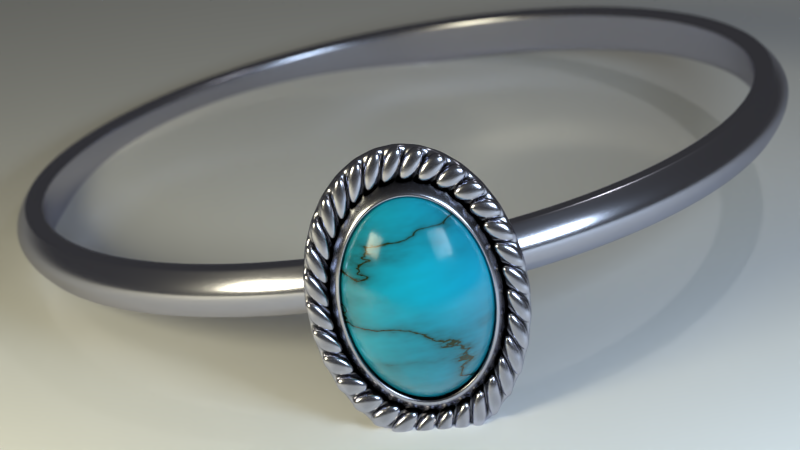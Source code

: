 # Source: ring.blend  (saved by Blender 2.76.0; exported with 4.5.12 LTS)
import bpy
from mathutils import Matrix  # noqa: F401  (used for matrix-valued properties, if any)

bpy.ops.wm.read_factory_settings(use_empty=True)
scene = bpy.context.scene
scene.name = 'Scene'

# ---- collections
col_collection_1 = bpy.data.collections.new('Collection 1'); scene.collection.children.link(col_collection_1)

# ---- materials (node trees are filled in below, after node groups)
mat_material_005 = bpy.data.materials.new('Material.005')
mat_material_005.alpha_threshold = 0.0
mat_material_005.roughness = 0.5
mat_material_004 = bpy.data.materials.new('Material.004')
mat_material_004.alpha_threshold = 0.0
mat_material_004.roughness = 0.5
mat_material_001 = bpy.data.materials.new('Material.001')
mat_material_001.alpha_threshold = 0.0
mat_material_001.roughness = 0.5
mat_band = bpy.data.materials.new('band')
mat_band.alpha_threshold = 0.0
mat_band.roughness = 0.5
mat_stone = bpy.data.materials.new('Stone')
mat_stone.alpha_threshold = 0.0
mat_stone.roughness = 0.5
mat_front = bpy.data.materials.new('front')
mat_front.alpha_threshold = 0.0
mat_front.roughness = 0.5

# ---- material node trees
mat_material_005.use_nodes = True; mat_material_005.node_tree.nodes.clear()
_N = mat_material_005.node_tree.nodes; _L = mat_material_005.node_tree.links
n0 = _N.new('ShaderNodeOutputMaterial'); n0.name = 'Material Output'; n0.location = (300, 300)
n1 = _N.new('ShaderNodeEmission'); n1.name = 'Emission'; n1.location = (10, 300)
n1.inputs[0].default_value = (0.5562, 0.6857, 0.8, 1.0)
n1.inputs[1].default_value = 15.0
_L.new(n1.outputs[0], n0.inputs[0])
n0.is_active_output = True
mat_material_004.use_nodes = True; mat_material_004.node_tree.nodes.clear()
_N = mat_material_004.node_tree.nodes; _L = mat_material_004.node_tree.links
n0 = _N.new('ShaderNodeOutputMaterial'); n0.name = 'Material Output'; n0.location = (300, 300)
n1 = _N.new('ShaderNodeEmission'); n1.name = 'Emission'; n1.location = (10, 300)
n1.inputs[0].default_value = (0.8, 0.7479, 0.4988, 1.0)
n1.inputs[1].default_value = 20.0
_L.new(n1.outputs[0], n0.inputs[0])
n0.is_active_output = True
mat_material_001.use_nodes = True; mat_material_001.node_tree.nodes.clear()
_N = mat_material_001.node_tree.nodes; _L = mat_material_001.node_tree.links
n0 = _N.new('ShaderNodeOutputMaterial'); n0.name = 'Material Output'; n0.location = (300, 300)
n1 = _N.new('ShaderNodeBsdfDiffuse'); n1.name = 'Diffuse BSDF'; n1.location = (10, 300)
_L.new(n1.outputs[0], n0.inputs[0])
n0.is_active_output = True
mat_band.use_nodes = True; mat_band.node_tree.nodes.clear()
_N = mat_band.node_tree.nodes; _L = mat_band.node_tree.links
n0 = _N.new('ShaderNodeOutputMaterial'); n0.name = 'Material Output'; n0.location = (300, 300)
n1 = _N.new('ShaderNodeBsdfAnisotropic'); n1.name = 'Glossy BSDF'; n1.location = (10, 300)
n1.distribution = 'GGX'
n1.inputs[0].default_value = (0.5457, 0.5457, 0.6376, 1.0)
n1.inputs[1].default_value = 0.2236
_L.new(n1.outputs[0], n0.inputs[0])
n0.is_active_output = True
mat_stone.use_nodes = True; mat_stone.node_tree.nodes.clear()
_N = mat_stone.node_tree.nodes; _L = mat_stone.node_tree.links
n0 = _N.new('ShaderNodeMixShader'); n0.name = 'Mix Shader.001'; n0.location = (643, 347)
n1 = _N.new('ShaderNodeBsdfAnisotropic'); n1.name = 'Glossy BSDF'; n1.location = (526, 185)
n1.distribution = 'GGX'
n1.inputs[1].default_value = 0.1414
n2 = _N.new('ShaderNodeBsdfDiffuse'); n2.name = 'Diffuse BSDF'; n2.location = (307, 153)
n2.inputs[0].default_value = (0.007499, 0.4969, 0.7605, 1.0)
n3 = _N.new('ShaderNodeBsdfDiffuse'); n3.name = 'Diffuse BSDF.001'; n3.location = (98, 168)
n3.inputs[0].default_value = (0.01521, 0.02956, 0.005182, 1.0)
n4 = _N.new('ShaderNodeTexNoise'); n4.name = 'Noise Texture'; n4.location = (-500, 329)
n4.inputs[2].default_value = 3.2
n4.inputs[3].default_value = 16.0
n5 = _N.new('ShaderNodeMath'); n5.name = 'Math.001'; n5.location = (-299, 422)
n5.operation = 'MULTIPLY'
n5.inputs[1].default_value = 5.0
n6 = _N.new('ShaderNodeMath'); n6.name = 'Math.002'; n6.location = (-88, 496)
n6.width = 151
n6.operation = 'SUBTRACT'
n6.inputs[1].default_value = 2.52
n7 = _N.new('ShaderNodeMath'); n7.name = 'Math.003'; n7.location = (203, 431)
n7.operation = 'MAXIMUM'
n8 = _N.new('ShaderNodeMath'); n8.name = 'Math'; n8.location = (-68, 296)
n8.operation = 'SUBTRACT'
n8.inputs[0].default_value = 2.5
n9 = _N.new('ShaderNodeMath'); n9.name = 'Math.004'; n9.location = (423, 412)
n9.operation = 'POWER'
n9.inputs[1].default_value = 0.3
n10 = _N.new('ShaderNodeLayerWeight'); n10.name = 'Layer Weight'; n10.location = (648, 508)
n10.inputs[0].default_value = 0.15
n11 = _N.new('ShaderNodeOutputMaterial'); n11.name = 'Material Output'; n11.location = (857, 147)
n12 = _N.new('ShaderNodeMixShader'); n12.name = 'Mix Shader'; n12.location = (878, 412)
_L.new(n12.outputs[0], n11.inputs[0])
_L.new(n1.outputs[0], n12.inputs[2])
_L.new(n10.outputs[1], n12.inputs[0])
_L.new(n0.outputs[0], n12.inputs[1])
_L.new(n2.outputs[0], n0.inputs[2])
_L.new(n3.outputs[0], n0.inputs[1])
_L.new(n4.outputs[1], n5.inputs[0])
_L.new(n5.outputs[0], n6.inputs[0])
_L.new(n5.outputs[0], n8.inputs[1])
_L.new(n6.outputs[0], n7.inputs[0])
_L.new(n7.outputs[0], n9.inputs[0])
_L.new(n8.outputs[0], n7.inputs[1])
_L.new(n9.outputs[0], n0.inputs[0])
n11.is_active_output = True
mat_front.use_nodes = True; mat_front.node_tree.nodes.clear()
_N = mat_front.node_tree.nodes; _L = mat_front.node_tree.links
n0 = _N.new('ShaderNodeOutputMaterial'); n0.name = 'Material Output'; n0.location = (558, 354)
n1 = _N.new('ShaderNodeBsdfAnisotropic'); n1.name = 'Glossy BSDF'; n1.location = (-49, 154)
n1.width = 183
n1.distribution = 'GGX'
n1.inputs[0].default_value = (0.5457, 0.5457, 0.6376, 1.0)
n1.inputs[1].default_value = 0.2236
n2 = _N.new('ShaderNodeNewGeometry'); n2.name = 'Geometry'; n2.location = (-434, 479)
n3 = _N.new('ShaderNodeMath'); n3.name = 'Math'; n3.location = (-140, 431)
n3.operation = 'MULTIPLY'
n3.inputs[0].default_value = 50.6
n4 = _N.new('ShaderNodeMixShader'); n4.name = 'Mix Shader'; n4.location = (334, 373)
n5 = _N.new('ShaderNodeMath'); n5.name = 'Math.001'; n5.location = (52, 494)
n5.operation = 'SUBTRACT'
n5.inputs[1].default_value = 25.0
n6 = _N.new('ShaderNodeBsdfAnisotropic'); n6.name = 'Glossy BSDF.001'; n6.location = (-352, 233)
n6.distribution = 'GGX'
n6.inputs[0].default_value = (0.0, 0.0, 0.0, 1.0)
n6.inputs[1].default_value = 0.4472
_L.new(n4.outputs[0], n0.inputs[0])
_L.new(n1.outputs[0], n4.inputs[2])
_L.new(n2.outputs[7], n3.inputs[1])
_L.new(n3.outputs[0], n5.inputs[0])
_L.new(n5.outputs[0], n4.inputs[0])
_L.new(n6.outputs[0], n4.inputs[1])
n0.is_active_output = True

# ---- world
world_world = bpy.data.worlds.new('World'); scene.world = world_world
world_world.color = (0.05088, 0.05088, 0.05088)
world_world.use_sun_shadow = False
world_world.sun_shadow_jitter_overblur = 0.0
world_world.cycles.sampling_method = 'MANUAL'
world_world.cycles.sample_map_resolution = 256

# ---- cameras
cam_camera = bpy.data.cameras.new('Camera')
cam_camera.clip_end = 100.0
cam_camera.lens = 100.0
cam_camera.sensor_width = 32.0
cam_camera.sensor_height = 18.0
cam_camera.ortho_scale = 7.314
cam_camera.dof.use_dof = True
cam_camera.dof.focus_distance = 0.0
cam_camera.dof.aperture_fstop = 1.0

# ---- lights
light_lamp = bpy.data.lights.new('Lamp', 'POINT')
light_lamp.transmission_factor = 0.0
light_lamp.cutoff_distance = 30.0
light_lamp.energy = 100.0
light_lamp.shadow_buffer_clip_start = 1.001
light_lamp.shadow_soft_size = 0.1
light_lamp.shadow_maximum_resolution = 0.006
light_lamp.use_absolute_resolution = True
light_lamp.cycles.use_multiple_importance_sampling = False

# ---- meshes
me_plane_002 = bpy.data.meshes.new('Plane.002')
me_plane_002.from_pydata([(-1.0, -1.0, 0.0), (1.0, -1.0, 0.0), (-1.0, 1.0, 0.0), (1.0, 1.0, 0.0)], [], [(0, 1, 3, 2)])
me_plane_002.materials.append(mat_material_005)
me_plane_002.use_remesh_preserve_volume = False
me_plane_002.use_remesh_preserve_attributes = False
me_plane_002.use_mirror_vertex_groups = False
me_plane_002.update()
me_plane_001 = bpy.data.meshes.new('Plane.001')
me_plane_001.from_pydata([(-1.0, -1.0, 0.0), (1.0, -1.0, 0.0), (-1.0, 1.0, 0.0), (1.0, 1.0, 0.0)], [], [(0, 1, 3, 2)])
me_plane_001.materials.append(mat_material_004)
me_plane_001.use_remesh_preserve_volume = False
me_plane_001.use_remesh_preserve_attributes = False
me_plane_001.use_mirror_vertex_groups = False
me_plane_001.update()
me_plane = bpy.data.meshes.new('Plane')
me_plane.from_pydata([(-1.0, -1.0, 0.0), (1.0, -1.0, 0.0), (-1.0, 1.0, 0.0), (1.0, 1.0, 0.0)], [], [(0, 1, 3, 2)])
me_plane.materials.append(mat_material_001)
me_plane.use_remesh_preserve_volume = False
me_plane.use_remesh_preserve_attributes = False
me_plane.use_mirror_vertex_groups = False
me_plane.update()
me_circle = bpy.data.meshes.new('Circle')
me_circle.from_pydata([(-0.02904, -1.168, -0.09223), (-0.06251, -1.161, -0.09223), (-0.09336, -1.149, -0.09223), (-0.1204, -1.133, -0.09223), (-0.1426, -1.114, -0.09223), (-0.1591, -1.092, -0.09223), (-0.1692, -1.068, -0.09223), (-0.1727, -1.043, -0.09223), (-0.02837, -1.168, -0.08253), (-0.0612, -1.161, -0.0732), (-0.09145, -1.149, -0.0646), (-0.118, -1.133, -0.05707), (-0.1397, -1.114, -0.05089), (-0.1559, -1.092, -0.04629), (-0.1659, -1.068, -0.04346), (-0.1692, -1.043, -0.04251), (-0.02639, -1.168, -0.0732), (-0.05731, -1.161, -0.0549), (-0.08581, -1.149, -0.03804), (-0.1108, -1.133, -0.02326), (-0.1313, -1.114, -0.01113), (-0.1465, -1.092, -0.002116), (-0.1559, -1.068, 0.003435), (-0.1591, -1.043, 0.005309), (-0.02317, -1.168, -0.0646), (-0.051, -1.161, -0.03804), (-0.07665, -1.149, -0.01356), (-0.09913, -1.133, 0.007899), (-0.1176, -1.114, 0.02551), (-0.1313, -1.092, 0.0386), (-0.1397, -1.068, 0.04665), (-0.1426, -1.043, 0.04937), (-0.01885, -1.168, -0.05707), (-0.04251, -1.161, -0.02326), (-0.06432, -1.149, 0.007899), (-0.08344, -1.133, 0.03521), (-0.09913, -1.114, 0.05762), (-0.1108, -1.092, 0.07428), (-0.118, -1.068, 0.08454), (-0.1204, -1.043, 0.088), (-0.01357, -1.168, -0.05089), (-0.03217, -1.161, -0.01113), (-0.0493, -1.149, 0.02551), (-0.06432, -1.133, 0.05762), (-0.07665, -1.114, 0.08398), (-0.08581, -1.092, 0.1036), (-0.09145, -1.068, 0.1156), (-0.09336, -1.043, 0.1197), (-0.007553, -1.168, -0.04629), (-0.02036, -1.161, -0.002116), (-0.03217, -1.149, 0.0386), (-0.04251, -1.133, 0.07428), (-0.051, -1.114, 0.1036), (-0.05731, -1.092, 0.1253), (-0.0612, -1.068, 0.1387), (-0.06251, -1.043, 0.1433), (-0.001024, -1.168, -0.04346), (-0.007553, -1.161, 0.003435), (-0.01357, -1.149, 0.04665), (-0.01885, -1.133, 0.08454), (-0.02317, -1.114, 0.1156), (-0.02639, -1.092, 0.1387), (-0.02837, -1.068, 0.153), (-0.02904, -1.043, 0.1578), (0.005767, -1.168, -0.04251), (0.005767, -1.161, 0.005309), (0.005767, -1.149, 0.04937), (0.005767, -1.133, 0.088), (0.005767, -1.114, 0.1197), (0.005767, -1.092, 0.1433), (0.005767, -1.068, 0.1578), (0.005767, -1.043, 0.1627), (0.01256, -1.168, -0.04346), (0.01909, -1.161, 0.003435), (0.0251, -1.149, 0.04665), (0.03038, -1.133, 0.08454), (0.03471, -1.114, 0.1156), (0.03792, -1.092, 0.1387), (0.03991, -1.068, 0.153), (0.04057, -1.043, 0.1578), (0.01909, -1.168, -0.04629), (0.0319, -1.161, -0.002116), (0.0437, -1.149, 0.0386), (0.05405, -1.133, 0.07428), (0.06254, -1.114, 0.1036), (0.06885, -1.092, 0.1253), (0.07273, -1.068, 0.1387), (0.07404, -1.043, 0.1433), (0.0251, -1.168, -0.05089), (0.0437, -1.161, -0.01113), (0.06084, -1.149, 0.02551), (0.07586, -1.133, 0.05762), (0.08819, -1.114, 0.08398), (0.09735, -1.092, 0.1036), (0.103, -1.068, 0.1156), (0.1049, -1.043, 0.1197), (0.03038, -1.168, -0.05707), (0.05405, -1.161, -0.02326), (0.07586, -1.149, 0.007899), (0.09498, -1.133, 0.03521), (0.1107, -1.114, 0.05762), (0.1223, -1.092, 0.07428), (0.1295, -1.068, 0.08454), (0.1319, -1.043, 0.088), (0.03471, -1.168, -0.0646), (0.06254, -1.161, -0.03804), (0.08819, -1.149, -0.01356), (0.1107, -1.133, 0.007899), (0.1291, -1.114, 0.02551), (0.1428, -1.092, 0.0386), (0.1513, -1.068, 0.04665), (0.1541, -1.043, 0.04937), (0.03792, -1.168, -0.0732), (0.06885, -1.161, -0.0549), (0.09735, -1.149, -0.03804), (0.1223, -1.133, -0.02326), (0.1428, -1.114, -0.01113), (0.1581, -1.092, -0.002116), (0.1674, -1.068, 0.003434), (0.1706, -1.043, 0.005309), (0.03991, -1.168, -0.08253), (0.07273, -1.161, -0.0732), (0.103, -1.149, -0.0646), (0.1295, -1.133, -0.05707), (0.1513, -1.114, -0.05089), (0.1674, -1.092, -0.04629), (0.1774, -1.068, -0.04346), (0.1808, -1.043, -0.04251), (0.04057, -1.168, -0.09223), (0.07404, -1.161, -0.09223), (0.1049, -1.149, -0.09223), (0.1319, -1.133, -0.09223), (0.1541, -1.114, -0.09223), (0.1706, -1.092, -0.09223), (0.1808, -1.068, -0.09223), (0.1842, -1.043, -0.09223), (0.03991, -1.168, -0.1019), (0.07273, -1.161, -0.1113), (0.103, -1.149, -0.1199), (0.1295, -1.133, -0.1274), (0.1513, -1.114, -0.1336), (0.1674, -1.092, -0.1382), (0.1774, -1.068, -0.141), (0.1808, -1.043, -0.142), (0.03792, -1.168, -0.1113), (0.06885, -1.161, -0.1296), (0.09735, -1.149, -0.1464), (0.1223, -1.133, -0.1612), (0.1428, -1.114, -0.1733), (0.1581, -1.092, -0.1823), (0.1674, -1.068, -0.1879), (0.1706, -1.043, -0.1898), (0.03471, -1.168, -0.1199), (0.06254, -1.161, -0.1464), (0.08819, -1.149, -0.1709), (0.1107, -1.133, -0.1924), (0.1291, -1.114, -0.21), (0.1428, -1.092, -0.2231), (0.1513, -1.068, -0.2311), (0.1541, -1.043, -0.2338), (0.03038, -1.168, -0.1274), (0.05405, -1.161, -0.1612), (0.07586, -1.149, -0.1924), (0.09498, -1.133, -0.2197), (0.1107, -1.114, -0.2421), (0.1223, -1.092, -0.2587), (0.1295, -1.068, -0.269), (0.1319, -1.043, -0.2725), (0.0251, -1.168, -0.1336), (0.0437, -1.161, -0.1733), (0.06084, -1.149, -0.21), (0.07586, -1.133, -0.2421), (0.08819, -1.114, -0.2684), (0.09735, -1.092, -0.288), (0.103, -1.068, -0.3001), (0.1049, -1.043, -0.3042), (0.01909, -1.168, -0.1382), (0.0319, -1.161, -0.1823), (0.0437, -1.149, -0.2231), (0.05405, -1.133, -0.2587), (0.06254, -1.114, -0.288), (0.06885, -1.092, -0.3098), (0.07273, -1.068, -0.3232), (0.07404, -1.043, -0.3277), (0.01256, -1.168, -0.141), (0.01909, -1.161, -0.1879), (0.0251, -1.149, -0.2311), (0.03038, -1.133, -0.269), (0.03471, -1.114, -0.3001), (0.03792, -1.092, -0.3232), (0.03991, -1.068, -0.3374), (0.04057, -1.043, -0.3422), (0.005767, -1.168, -0.142), (0.005767, -1.161, -0.1898), (0.005767, -1.149, -0.2338), (0.005767, -1.133, -0.2725), (0.005767, -1.114, -0.3042), (0.005767, -1.092, -0.3277), (0.005767, -1.068, -0.3422), (0.005767, -1.043, -0.3471), (-0.001024, -1.168, -0.141), (-0.007553, -1.161, -0.1879), (-0.01357, -1.149, -0.2311), (-0.01885, -1.133, -0.269), (-0.02317, -1.114, -0.3001), (-0.02639, -1.092, -0.3232), (-0.02837, -1.068, -0.3374), (-0.02904, -1.043, -0.3422), (-0.007553, -1.168, -0.1382), (-0.02036, -1.161, -0.1823), (-0.03217, -1.149, -0.2231), (-0.04251, -1.133, -0.2587), (-0.051, -1.114, -0.288), (-0.05731, -1.092, -0.3098), (-0.0612, -1.068, -0.3232), (-0.06251, -1.043, -0.3277), (-0.01357, -1.168, -0.1336), (-0.03217, -1.161, -0.1733), (-0.0493, -1.149, -0.21), (-0.06432, -1.133, -0.2421), (-0.07665, -1.114, -0.2684), (-0.08581, -1.092, -0.288), (-0.09145, -1.068, -0.3001), (-0.09336, -1.043, -0.3042), (-0.01885, -1.168, -0.1274), (-0.04251, -1.161, -0.1612), (-0.06432, -1.149, -0.1924), (-0.08344, -1.133, -0.2197), (-0.09913, -1.114, -0.2421), (-0.1108, -1.092, -0.2587), (-0.118, -1.068, -0.269), (-0.1204, -1.043, -0.2725), (-0.02317, -1.168, -0.1199), (-0.051, -1.161, -0.1464), (-0.07665, -1.149, -0.1709), (-0.09913, -1.133, -0.1924), (-0.1176, -1.114, -0.21), (-0.1313, -1.092, -0.2231), (-0.1397, -1.068, -0.2311), (-0.1426, -1.043, -0.2338), (0.005767, -1.171, -0.09223), (-0.02639, -1.168, -0.1113), (-0.05731, -1.161, -0.1296), (-0.08581, -1.149, -0.1464), (-0.1108, -1.133, -0.1612), (-0.1313, -1.114, -0.1733), (-0.1465, -1.092, -0.1823), (-0.1559, -1.068, -0.1879), (-0.1591, -1.043, -0.1898), (-0.02837, -1.168, -0.1019), (-0.0612, -1.161, -0.1113), (-0.09145, -1.149, -0.1199), (-0.118, -1.133, -0.1274), (-0.1397, -1.114, -0.1336), (-0.1559, -1.092, -0.1382), (-0.1659, -1.068, -0.141), (-0.1692, -1.043, -0.142), (0.005132, -1.089, 0.1598), (-0.02968, -1.089, 0.1549), (-0.06315, -1.089, 0.1404), (-0.09399, -1.089, 0.1169), (-0.121, -1.089, 0.08519), (-0.1432, -1.089, 0.04656), (-0.1597, -1.089, 0.002497), (-0.1699, -1.089, -0.04532), (-0.1733, -1.089, -0.09504), (-0.1699, -1.089, -0.1448), (-0.1597, -1.089, -0.1926), (-0.1432, -1.089, -0.2366), (-0.121, -1.089, -0.2753), (-0.09399, -1.089, -0.307), (-0.06315, -1.089, -0.3305), (-0.02968, -1.089, -0.345), (0.005133, -1.089, -0.3499), (0.03994, -1.089, -0.345), (0.07341, -1.089, -0.3305), (0.1043, -1.089, -0.307), (0.1313, -1.089, -0.2753), (0.1535, -1.089, -0.2366), (0.17, -1.089, -0.1926), (0.1801, -1.089, -0.1448), (0.1836, -1.089, -0.09504), (0.1801, -1.089, -0.04532), (0.17, -1.089, 0.002497), (0.1535, -1.089, 0.04656), (0.1313, -1.089, 0.08519), (0.1043, -1.089, 0.1169), (0.07341, -1.089, 0.1404), (0.03994, -1.089, 0.1549), (0.005132, -1.063, 0.1853), (-0.03316, -1.063, 0.1799), (-0.06997, -1.063, 0.164), (-0.1039, -1.063, 0.1381), (-0.1336, -1.063, 0.1032), (-0.1581, -1.063, 0.06072), (-0.1762, -1.063, 0.01225), (-0.1874, -1.063, -0.04035), (-0.1911, -1.063, -0.09504), (-0.1874, -1.063, -0.1497), (-0.1762, -1.063, -0.2023), (-0.1581, -1.063, -0.2508), (-0.1336, -1.063, -0.2933), (-0.1039, -1.063, -0.3282), (-0.06997, -1.063, -0.3541), (-0.03316, -1.063, -0.37), (0.005133, -1.063, -0.3754), (0.04342, -1.063, -0.37), (0.08024, -1.063, -0.3541), (0.1142, -1.063, -0.3282), (0.1439, -1.063, -0.2933), (0.1683, -1.063, -0.2508), (0.1865, -1.063, -0.2023), (0.1976, -1.063, -0.1497), (0.2014, -1.063, -0.09504), (0.1976, -1.063, -0.04034), (0.1865, -1.063, 0.01225), (0.1683, -1.063, 0.06072), (0.1439, -1.063, 0.1032), (0.1142, -1.063, 0.1381), (0.08024, -1.063, 0.164), (0.04342, -1.063, 0.1799), (0.1254, -0.9799, -0.1806), (0.1129, -1.049, -0.2885), (0.005132, -1.084, 0.1522), (-0.02863, -1.084, 0.1474), (-0.0611, -1.084, 0.1334), (-0.09102, -1.084, 0.1105), (-0.1172, -1.084, 0.07978), (-0.1388, -1.084, 0.04231), (-0.1548, -1.084, -0.0004296), (-0.1646, -1.084, -0.04681), (-0.1679, -1.084, -0.09504), (-0.1646, -1.084, -0.1433), (-0.1548, -1.084, -0.1897), (-0.1388, -1.084, -0.2324), (-0.1172, -1.084, -0.2699), (-0.09102, -1.084, -0.3006), (-0.0611, -1.084, -0.3235), (-0.02863, -1.084, -0.3375), (0.005133, -1.084, -0.3423), (0.0389, -1.084, -0.3375), (0.07136, -1.084, -0.3235), (0.1013, -1.084, -0.3006), (0.1275, -1.084, -0.2699), (0.149, -1.084, -0.2324), (0.165, -1.084, -0.1897), (0.1749, -1.084, -0.1433), (0.1782, -1.084, -0.09504), (0.1749, -1.084, -0.04681), (0.165, -1.084, -0.0004293), (0.149, -1.084, 0.04231), (0.1275, -1.084, 0.07978), (0.1013, -1.084, 0.1105), (0.07136, -1.084, 0.1334), (0.0389, -1.084, 0.1474), (0.04944, -1.063, 0.2639), (-0.0004334, -1.063, 0.2694), (-0.05009, -1.063, 0.2608), (-0.09762, -1.063, 0.2386), (-0.1412, -1.063, 0.2035), (-0.1792, -1.063, 0.157), (-0.21, -1.063, 0.1008), (-0.2327, -1.063, 0.03706), (-0.2461, -1.063, -0.03175), (-0.2499, -1.063, -0.103), (-0.244, -1.063, -0.1739), (-0.2284, -1.063, -0.2418), (-0.2039, -1.063, -0.3041), (-0.1713, -1.063, -0.3583), (-0.132, -1.063, -0.4024), (-0.08734, -1.063, -0.4347), (-0.03917, -1.063, -0.454), (0.0107, -1.063, -0.4594), (0.06035, -1.063, -0.4509), (0.1079, -1.063, -0.4287), (0.1515, -1.063, -0.3936), (0.1894, -1.063, -0.3471), (0.2203, -1.063, -0.2909), (0.2429, -1.063, -0.2271), (0.2564, -1.063, -0.1583), (0.2602, -1.063, -0.08709), (0.2542, -1.063, -0.01615), (0.2387, -1.063, 0.05175), (0.2141, -1.063, 0.114), (0.1816, -1.063, 0.1682), (0.1422, -1.063, 0.2124), (0.0976, -1.063, 0.2447), (0.04944, -1.012, 0.2639), (-0.0004334, -1.012, 0.2694), (-0.05009, -1.012, 0.2608), (-0.09762, -1.012, 0.2386), (-0.1412, -1.012, 0.2035), (-0.1792, -1.012, 0.157), (-0.21, -1.012, 0.1008), (-0.2327, -1.012, 0.03706), (-0.2461, -1.012, -0.03175), (-0.2499, -1.012, -0.103), (-0.244, -1.012, -0.1739), (-0.2284, -1.012, -0.2418), (-0.2039, -1.012, -0.3041), (-0.1713, -1.012, -0.3583), (-0.132, -1.012, -0.4024), (-0.08734, -1.012, -0.4347), (-0.03917, -1.012, -0.454), (0.0107, -1.012, -0.4594), (0.06035, -1.012, -0.4509), (0.1079, -1.012, -0.4287), (0.1515, -1.012, -0.3936), (0.1894, -1.012, -0.3471), (0.2203, -1.012, -0.2909), (0.2429, -1.012, -0.2271), (0.2564, -1.012, -0.1583), (0.2602, -1.012, -0.08709), (0.2542, -1.012, -0.01615), (0.2387, -1.012, 0.05175), (0.2141, -1.012, 0.114), (0.1816, -1.012, 0.1682), (0.1422, -1.012, 0.2124), (0.0976, -1.012, 0.2447), (0.1439, -1.063, -0.2933), (0.1142, -1.063, -0.3282), (0.1079, -1.063, -0.4287), (0.1515, -1.063, -0.3936), (-0.1874, -1.063, -0.04035), (-0.1762, -1.063, 0.01225), (-0.21, -1.063, 0.1008), (-0.2327, -1.063, 0.03706), (0.1683, -1.063, -0.2508), (0.1439, -1.063, -0.2933), (0.1515, -1.063, -0.3936), (0.1894, -1.063, -0.3471), (-0.1911, -1.063, -0.09504), (-0.1874, -1.063, -0.04035), (-0.2327, -1.063, 0.03706), (-0.2461, -1.063, -0.03175), (0.1865, -1.063, -0.2023), (0.1683, -1.063, -0.2508), (0.1894, -1.063, -0.3471), (0.2203, -1.063, -0.2909), (-0.1874, -1.063, -0.1497), (-0.1911, -1.063, -0.09504), (-0.2461, -1.063, -0.03175), (-0.2499, -1.063, -0.103), (0.1976, -1.063, -0.1497), (0.1865, -1.063, -0.2023), (0.2203, -1.063, -0.2909), (0.2429, -1.063, -0.2271), (-0.1762, -1.063, -0.2023), (-0.1874, -1.063, -0.1497), (-0.2499, -1.063, -0.103), (-0.244, -1.063, -0.1739), (0.2014, -1.063, -0.09504), (0.1976, -1.063, -0.1497), (0.2429, -1.063, -0.2271), (0.2564, -1.063, -0.1583), (-0.1581, -1.063, -0.2508), (-0.1762, -1.063, -0.2023), (-0.244, -1.063, -0.1739), (-0.2284, -1.063, -0.2418), (0.1976, -1.063, -0.04034), (0.2014, -1.063, -0.09504), (0.2564, -1.063, -0.1583), (0.2602, -1.063, -0.08709), (-0.1336, -1.063, -0.2933), (-0.1581, -1.063, -0.2508), (-0.2284, -1.063, -0.2418), (-0.2039, -1.063, -0.3041), (0.1865, -1.063, 0.01225), (0.1976, -1.063, -0.04034), (0.2602, -1.063, -0.08709), (0.2542, -1.063, -0.01615), (-0.1039, -1.063, -0.3282), (-0.1336, -1.063, -0.2933), (-0.2039, -1.063, -0.3041), (-0.1713, -1.063, -0.3583), (0.1683, -1.063, 0.06072), (0.1865, -1.063, 0.01225), (0.2542, -1.063, -0.01615), (0.2387, -1.063, 0.05175), (-0.06997, -1.063, -0.3541), (-0.1039, -1.063, -0.3282), (-0.1713, -1.063, -0.3583), (-0.132, -1.063, -0.4024), (-0.03316, -1.063, 0.1799), (0.005132, -1.063, 0.1853), (0.04944, -1.063, 0.2639), (-0.0004334, -1.063, 0.2694), (0.1439, -1.063, 0.1032), (0.1683, -1.063, 0.06072), (0.2387, -1.063, 0.05175), (0.2141, -1.063, 0.114), (-0.03316, -1.063, -0.37), (-0.06997, -1.063, -0.3541), (-0.132, -1.063, -0.4024), (-0.08734, -1.063, -0.4347), (-0.06997, -1.063, 0.164), (-0.03316, -1.063, 0.1799), (-0.0004334, -1.063, 0.2694), (-0.05009, -1.063, 0.2608), (0.1142, -1.063, 0.1381), (0.1439, -1.063, 0.1032), (0.2141, -1.063, 0.114), (0.1816, -1.063, 0.1682), (0.005133, -1.063, -0.3754), (-0.03316, -1.063, -0.37), (-0.08734, -1.063, -0.4347), (-0.03917, -1.063, -0.454), (-0.1039, -1.063, 0.1381), (-0.06997, -1.063, 0.164), (-0.05009, -1.063, 0.2608), (-0.09762, -1.063, 0.2386), (0.08024, -1.063, 0.164), (0.1142, -1.063, 0.1381), (0.1816, -1.063, 0.1682), (0.1422, -1.063, 0.2124), (0.04342, -1.063, -0.37), (0.005133, -1.063, -0.3754), (-0.03917, -1.063, -0.454), (0.0107, -1.063, -0.4594), (-0.1336, -1.063, 0.1032), (-0.1039, -1.063, 0.1381), (-0.09762, -1.063, 0.2386), (-0.1412, -1.063, 0.2035), (0.04342, -1.063, 0.1799), (0.08024, -1.063, 0.164), (0.1422, -1.063, 0.2124), (0.0976, -1.063, 0.2447), (0.08024, -1.063, -0.3541), (0.04342, -1.063, -0.37), (0.0107, -1.063, -0.4594), (0.06035, -1.063, -0.4509), (-0.1581, -1.063, 0.06072), (-0.1336, -1.063, 0.1032), (-0.1412, -1.063, 0.2035), (-0.1792, -1.063, 0.157), (0.005132, -1.063, 0.1853), (0.04342, -1.063, 0.1799), (0.0976, -1.063, 0.2447), (0.04944, -1.063, 0.2639), (0.1142, -1.063, -0.3282), (0.08024, -1.063, -0.3541), (0.06035, -1.063, -0.4509), (0.1079, -1.063, -0.4287), (-0.1762, -1.063, 0.01225), (-0.1581, -1.063, 0.06072), (-0.1792, -1.063, 0.157), (-0.21, -1.063, 0.1008), (0.1439, -1.063, -0.2933), (0.1142, -1.063, -0.3282), (0.1079, -1.063, -0.4287), (0.1515, -1.063, -0.3936), (-0.1874, -1.063, -0.04035), (-0.1762, -1.063, 0.01225), (-0.21, -1.063, 0.1008), (-0.2327, -1.063, 0.03706), (0.1683, -1.063, -0.2508), (0.1439, -1.063, -0.2933), (0.1515, -1.063, -0.3936), (0.1894, -1.063, -0.3471), (-0.1911, -1.063, -0.09504), (-0.1874, -1.063, -0.04035), (-0.2327, -1.063, 0.03706), (-0.2461, -1.063, -0.03175), (0.1865, -1.063, -0.2023), (0.1683, -1.063, -0.2508), (0.1894, -1.063, -0.3471), (0.2203, -1.063, -0.2909), (-0.1874, -1.063, -0.1497), (-0.1911, -1.063, -0.09504), (-0.2461, -1.063, -0.03175), (-0.2499, -1.063, -0.103), (0.1976, -1.063, -0.1497), (0.1865, -1.063, -0.2023), (0.2203, -1.063, -0.2909), (0.2429, -1.063, -0.2271), (-0.1762, -1.063, -0.2023), (-0.1874, -1.063, -0.1497), (-0.2499, -1.063, -0.103), (-0.244, -1.063, -0.1739), (0.2014, -1.063, -0.09504), (0.1976, -1.063, -0.1497), (0.2429, -1.063, -0.2271), (0.2564, -1.063, -0.1583), (-0.1581, -1.063, -0.2508), (-0.1762, -1.063, -0.2023), (-0.244, -1.063, -0.1739), (-0.2284, -1.063, -0.2418), (0.1976, -1.063, -0.04034), (0.2014, -1.063, -0.09504), (0.2564, -1.063, -0.1583), (0.2602, -1.063, -0.08709), (-0.1336, -1.063, -0.2933), (-0.1581, -1.063, -0.2508), (-0.2284, -1.063, -0.2418), (-0.2039, -1.063, -0.3041), (0.1865, -1.063, 0.01225), (0.1976, -1.063, -0.04034), (0.2602, -1.063, -0.08709), (0.2542, -1.063, -0.01615), (-0.1039, -1.063, -0.3282), (-0.1336, -1.063, -0.2933), (-0.2039, -1.063, -0.3041), (-0.1713, -1.063, -0.3583), (0.1683, -1.063, 0.06072), (0.1865, -1.063, 0.01225), (0.2542, -1.063, -0.01615), (0.2387, -1.063, 0.05175), (-0.06997, -1.063, -0.3541), (-0.1039, -1.063, -0.3282), (-0.1713, -1.063, -0.3583), (-0.132, -1.063, -0.4024), (-0.03316, -1.063, 0.1799), (0.005132, -1.063, 0.1853), (0.04944, -1.063, 0.2639), (-0.0004334, -1.063, 0.2694), (0.1439, -1.063, 0.1032), (0.1683, -1.063, 0.06072), (0.2387, -1.063, 0.05175), (0.2141, -1.063, 0.114), (-0.03316, -1.063, -0.37), (-0.06997, -1.063, -0.3541), (-0.132, -1.063, -0.4024), (-0.08734, -1.063, -0.4347), (-0.06997, -1.063, 0.164), (-0.03316, -1.063, 0.1799), (-0.0004334, -1.063, 0.2694), (-0.05009, -1.063, 0.2608), (0.1142, -1.063, 0.1381), (0.1439, -1.063, 0.1032), (0.2141, -1.063, 0.114), (0.1816, -1.063, 0.1682), (0.005133, -1.063, -0.3754), (-0.03316, -1.063, -0.37), (-0.08734, -1.063, -0.4347), (-0.03917, -1.063, -0.454), (-0.1039, -1.063, 0.1381), (-0.06997, -1.063, 0.164), (-0.05009, -1.063, 0.2608), (-0.09762, -1.063, 0.2386), (0.08024, -1.063, 0.164), (0.1142, -1.063, 0.1381), (0.1816, -1.063, 0.1682), (0.1422, -1.063, 0.2124), (0.04342, -1.063, -0.37), (0.005133, -1.063, -0.3754), (-0.03917, -1.063, -0.454), (0.0107, -1.063, -0.4594), (-0.1336, -1.063, 0.1032), (-0.1039, -1.063, 0.1381), (-0.09762, -1.063, 0.2386), (-0.1412, -1.063, 0.2035), (0.04342, -1.063, 0.1799), (0.08024, -1.063, 0.164), (0.1422, -1.063, 0.2124), (0.0976, -1.063, 0.2447), (0.08024, -1.063, -0.3541), (0.04342, -1.063, -0.37), (0.0107, -1.063, -0.4594), (0.06035, -1.063, -0.4509), (-0.1581, -1.063, 0.06072), (-0.1336, -1.063, 0.1032), (-0.1412, -1.063, 0.2035), (-0.1792, -1.063, 0.157), (0.005132, -1.063, 0.1853), (0.04342, -1.063, 0.1799), (0.0976, -1.063, 0.2447), (0.04944, -1.063, 0.2639), (0.1142, -1.063, -0.3282), (0.08024, -1.063, -0.3541), (0.06035, -1.063, -0.4509), (0.1079, -1.063, -0.4287), (-0.1762, -1.063, 0.01225), (-0.1581, -1.063, 0.06072), (-0.1792, -1.063, 0.157), (-0.21, -1.063, 0.1008), (0.1439, -1.084, -0.2933), (0.1142, -1.084, -0.3282), (0.1079, -1.084, -0.4287), (0.1515, -1.084, -0.3936), (-0.1874, -1.084, -0.04035), (-0.1762, -1.084, 0.01225), (-0.21, -1.084, 0.1008), (-0.2327, -1.084, 0.03706), (0.1683, -1.084, -0.2508), (0.1439, -1.084, -0.2933), (0.1515, -1.084, -0.3936), (0.1894, -1.084, -0.3471), (-0.1911, -1.084, -0.09504), (-0.1874, -1.084, -0.04035), (-0.2327, -1.084, 0.03706), (-0.2461, -1.084, -0.03175), (0.1865, -1.084, -0.2023), (0.1683, -1.084, -0.2508), (0.1894, -1.084, -0.3471), (0.2203, -1.084, -0.2909), (-0.1874, -1.084, -0.1497), (-0.1911, -1.084, -0.09504), (-0.2461, -1.084, -0.03175), (-0.2499, -1.084, -0.103), (0.1976, -1.084, -0.1497), (0.1865, -1.084, -0.2023), (0.2203, -1.084, -0.2909), (0.2429, -1.084, -0.2271), (-0.1762, -1.084, -0.2023), (-0.1874, -1.084, -0.1497), (-0.2499, -1.084, -0.103), (-0.244, -1.084, -0.1739), (0.2014, -1.084, -0.09504), (0.1976, -1.084, -0.1497), (0.2429, -1.084, -0.2271), (0.2564, -1.084, -0.1583), (-0.1581, -1.084, -0.2508), (-0.1762, -1.084, -0.2023), (-0.244, -1.084, -0.1739), (-0.2284, -1.084, -0.2418), (0.1976, -1.084, -0.04034), (0.2014, -1.084, -0.09504), (0.2564, -1.084, -0.1583), (0.2602, -1.084, -0.08709), (-0.1336, -1.084, -0.2933), (-0.1581, -1.084, -0.2508), (-0.2284, -1.084, -0.2418), (-0.2039, -1.084, -0.3041), (0.1865, -1.084, 0.01225), (0.1976, -1.084, -0.04034), (0.2602, -1.084, -0.08709), (0.2542, -1.084, -0.01615), (-0.1039, -1.084, -0.3282), (-0.1336, -1.084, -0.2933), (-0.2039, -1.084, -0.3041), (-0.1713, -1.084, -0.3583), (0.1683, -1.084, 0.06072), (0.1865, -1.084, 0.01225), (0.2542, -1.084, -0.01615), (0.2387, -1.084, 0.05175), (-0.06997, -1.084, -0.3541), (-0.1039, -1.084, -0.3282), (-0.1713, -1.084, -0.3583), (-0.132, -1.084, -0.4024), (-0.03316, -1.084, 0.1799), (0.005132, -1.084, 0.1853), (0.04944, -1.084, 0.2639), (-0.0004334, -1.084, 0.2694), (0.1439, -1.084, 0.1032), (0.1683, -1.084, 0.06072), (0.2387, -1.084, 0.05175), (0.2141, -1.084, 0.114), (-0.03316, -1.084, -0.37), (-0.06997, -1.084, -0.3541), (-0.132, -1.084, -0.4024), (-0.08734, -1.084, -0.4347), (-0.06997, -1.084, 0.164), (-0.03316, -1.084, 0.1799), (-0.0004334, -1.084, 0.2694), (-0.05009, -1.084, 0.2608), (0.1142, -1.084, 0.1381), (0.1439, -1.084, 0.1032), (0.2141, -1.084, 0.114), (0.1816, -1.084, 0.1682), (0.005133, -1.084, -0.3754), (-0.03316, -1.084, -0.37), (-0.08734, -1.084, -0.4347), (-0.03917, -1.084, -0.454), (-0.1039, -1.084, 0.1381), (-0.06997, -1.084, 0.164), (-0.05009, -1.084, 0.2608), (-0.09762, -1.084, 0.2386), (0.08024, -1.084, 0.164), (0.1142, -1.084, 0.1381), (0.1816, -1.084, 0.1682), (0.1422, -1.084, 0.2124), (0.04342, -1.084, -0.37), (0.005133, -1.084, -0.3754), (-0.03917, -1.084, -0.454), (0.0107, -1.084, -0.4594), (-0.1336, -1.084, 0.1032), (-0.1039, -1.084, 0.1381), (-0.09762, -1.084, 0.2386), (-0.1412, -1.084, 0.2035), (0.04342, -1.084, 0.1799), (0.08024, -1.084, 0.164), (0.1422, -1.084, 0.2124), (0.0976, -1.084, 0.2447), (0.08024, -1.084, -0.3541), (0.04342, -1.084, -0.37), (0.0107, -1.084, -0.4594), (0.06035, -1.084, -0.4509), (-0.1581, -1.084, 0.06072), (-0.1336, -1.084, 0.1032), (-0.1412, -1.084, 0.2035), (-0.1792, -1.084, 0.157), (0.005132, -1.084, 0.1853), (0.04342, -1.084, 0.1799), (0.0976, -1.084, 0.2447), (0.04944, -1.084, 0.2639), (0.1142, -1.084, -0.3282), (0.08024, -1.084, -0.3541), (0.06035, -1.084, -0.4509), (0.1079, -1.084, -0.4287), (-0.1762, -1.084, 0.01225), (-0.1581, -1.084, 0.06072), (-0.1792, -1.084, 0.157), (-0.21, -1.084, 0.1008), (0.0, 1.0, 0.0), (-0.1951, 0.9808, 0.0), (-0.3827, 0.9239, 0.0), (-0.5556, 0.8315, 0.0), (-0.7071, 0.7071, 0.0), (-0.8315, 0.5556, 0.0), (-0.9239, 0.3827, 0.0), (-0.9808, 0.1951, 0.0), (-1.0, 7.55e-08, 0.0), (-0.9808, -0.1951, 0.0), (-0.9239, -0.3827, 0.0), (-0.8315, -0.5556, 0.0), (-0.7071, -0.7071, 0.0), (-0.5556, -0.8315, 0.0), (-0.3827, -0.9239, 0.0), (-0.1951, -0.9808, 0.0), (3.258e-07, -1.0, 0.0), (0.1951, -0.9808, 0.0), (0.3827, -0.9239, 0.0), (0.5556, -0.8315, 0.0), (0.7071, -0.7071, 0.0), (0.8315, -0.5556, 0.0), (0.9239, -0.3827, 0.0), (0.9808, -0.1951, 0.0), (1.0, 9.656e-07, 0.0), (0.9808, 0.1951, 0.0), (0.9239, 0.3827, 0.0), (0.8315, 0.5556, 0.0), (0.7071, 0.7071, 0.0), (0.5556, 0.8315, 0.0), (0.3827, 0.9239, 0.0), (0.1951, 0.9808, 0.0), (0.0, 1.0, 0.0), (-0.1951, 0.9808, 0.0), (-0.3827, 0.9239, 0.0), (-0.5556, 0.8315, 0.0), (-0.7071, 0.7071, 0.0), (-0.8315, 0.5556, 0.0), (-0.9239, 0.3827, 0.0), (-0.9808, 0.1951, 0.0), (-1.0, 7.55e-08, 0.0), (-0.9808, -0.1951, 0.0), (-0.9239, -0.3827, 0.0), (-0.8315, -0.5556, 0.0), (-0.7071, -0.7071, 0.0), (-0.5556, -0.8315, 0.0), (-0.3827, -0.9239, 0.0), (-0.1951, -0.9808, 0.0), (3.258e-07, -1.0, 0.0), (0.1951, -0.9808, 0.0), (0.3827, -0.9239, 0.0), (0.5556, -0.8315, 0.0), (0.7071, -0.7071, 0.0), (0.8315, -0.5556, 0.0), (0.9239, -0.3827, 0.0), (0.9808, -0.1951, 0.0), (1.0, 9.656e-07, 0.0), (0.9808, 0.1951, 0.0), (0.9239, 0.3827, 0.0), (0.8315, 0.5556, 0.0), (0.7071, 0.7071, 0.0), (0.5556, 0.8315, 0.0), (0.3827, 0.9239, 0.0), (0.1951, 0.9808, 0.0), (-5.937e-09, 0.95, 0.0), (-0.1853, 0.9317, 0.0), (-0.3635, 0.8777, 0.0), (-0.5278, 0.7899, 0.0), (-0.6718, 0.6718, 0.0), (-0.7899, 0.5278, 0.0), (-0.8777, 0.3635, 0.0), (-0.9317, 0.1853, 0.0), (-0.95, 8.597e-08, 0.0), (-0.9317, -0.1853, 0.0), (-0.8777, -0.3635, 0.0), (-0.7899, -0.5278, 0.0), (-0.6718, -0.6718, 0.0), (-0.5278, -0.7899, 0.0), (-0.3635, -0.8777, 0.0), (-0.1853, -0.9317, 0.0), (3.036e-07, -0.95, 0.0), (0.1853, -0.9317, 0.0), (0.3635, -0.8777, 0.0), (0.5278, -0.7899, 0.0), (0.6718, -0.6718, 0.0), (0.7899, -0.5278, 0.0), (0.8777, -0.3635, 0.0), (0.9317, -0.1853, 0.0), (0.95, 9.316e-07, 0.0), (0.9317, 0.1853, 0.0), (0.8777, 0.3636, 0.0), (0.7899, 0.5278, 0.0), (0.6718, 0.6718, 0.0), (0.5278, 0.7899, 0.0), (0.3635, 0.8777, 0.0), (0.1853, 0.9317, 0.0), (0.0, 1.0, -0.1223), (-0.1951, 0.9808, -0.1223), (-0.3827, 0.9239, -0.1223), (-0.5556, 0.8315, -0.1223), (-0.7071, 0.7071, -0.1223), (-0.8315, 0.5556, -0.1223), (-0.9239, 0.3827, -0.1223), (-0.9808, 0.1951, -0.1223), (-1.0, 7.55e-08, -0.1223), (-0.9808, -0.1951, -0.1223), (-0.9239, -0.3827, -0.1223), (-0.8315, -0.5556, -0.1223), (-0.7071, -0.7071, -0.1223), (-0.5556, -0.8315, -0.1223), (-0.3827, -0.9239, -0.1223), (-0.1951, -0.9808, -0.1223), (3.258e-07, -1.0, -0.1223), (0.1951, -0.9808, -0.1223), (0.3827, -0.9239, -0.1223), (0.5556, -0.8315, -0.1223), (0.7071, -0.7071, -0.1223), (0.8315, -0.5556, -0.1223), (0.9239, -0.3827, -0.1223), (0.9808, -0.1951, -0.1223), (1.0, 9.656e-07, -0.1223), (0.9808, 0.1951, -0.1223), (0.9239, 0.3827, -0.1223), (0.8315, 0.5556, -0.1223), (0.7071, 0.7071, -0.1223), (0.5556, 0.8315, -0.1223), (0.3827, 0.9239, -0.1223), (0.1951, 0.9808, -0.1223), (0.0, 1.0, -0.1223), (-0.1951, 0.9808, -0.1223), (-0.3827, 0.9239, -0.1223), (-0.5556, 0.8315, -0.1223), (-0.7071, 0.7071, -0.1223), (-0.8315, 0.5556, -0.1223), (-0.9239, 0.3827, -0.1223), (-0.9808, 0.1951, -0.1223), (-1.0, 7.55e-08, -0.1223), (-0.9808, -0.1951, -0.1223), (-0.9239, -0.3827, -0.1223), (-0.8315, -0.5556, -0.1223), (-0.7071, -0.7071, -0.1223), (-0.5556, -0.8315, -0.1223), (-0.3827, -0.9239, -0.1223), (-0.1951, -0.9808, -0.1223), (3.258e-07, -1.0, -0.1223), (0.1951, -0.9808, -0.1223), (0.3827, -0.9239, -0.1223), (0.5556, -0.8315, -0.1223), (0.7071, -0.7071, -0.1223), (0.8315, -0.5556, -0.1223), (0.9239, -0.3827, -0.1223), (0.9808, -0.1951, -0.1223), (1.0, 9.656e-07, -0.1223), (0.9808, 0.1951, -0.1223), (0.9239, 0.3827, -0.1223), (0.8315, 0.5556, -0.1223), (0.7071, 0.7071, -0.1223), (0.5556, 0.8315, -0.1223), (0.3827, 0.9239, -0.1223), (0.1951, 0.9808, -0.1223), (-5.937e-09, 0.95, -0.1223), (-0.1853, 0.9317, -0.1223), (-0.3635, 0.8777, -0.1223), (-0.5278, 0.7899, -0.1223), (-0.6718, 0.6718, -0.1223), (-0.7899, 0.5278, -0.1223), (-0.8777, 0.3635, -0.1223), (-0.9317, 0.1853, -0.1223), (-0.95, 8.597e-08, -0.1223), (-0.9317, -0.1853, -0.1223), (-0.8777, -0.3635, -0.1223), (-0.7899, -0.5278, -0.1223), (-0.6718, -0.6718, -0.1223), (-0.5278, -0.7899, -0.1223), (-0.3635, -0.8777, -0.1223), (-0.1853, -0.9317, -0.1223), (3.036e-07, -0.95, -0.1223), (0.1853, -0.9317, -0.1223), (0.3635, -0.8777, -0.1223), (0.5278, -0.7899, -0.1223), (0.6718, -0.6718, -0.1223), (0.7899, -0.5278, -0.1223), (0.8777, -0.3635, -0.1223), (0.9317, -0.1853, -0.1223), (0.95, 9.316e-07, -0.1223), (0.9317, 0.1853, -0.1223), (0.8777, 0.3636, -0.1223), (0.7899, 0.5278, -0.1223), (0.6718, 0.6718, -0.1223), (0.5278, 0.7899, -0.1223), (0.3635, 0.8777, -0.1223), (0.1853, 0.9317, -0.1223), (0.1853, 0.9317, -0.01862), (0.3635, 0.8777, -0.01862), (-0.7899, 0.5278, -0.01862), (-0.6718, 0.6718, -0.01862), (-5.937e-09, 0.95, -0.01862), (-0.8777, 0.3635, -0.01862), (-0.9317, 0.1853, -0.01862), (-0.95, 8.597e-08, -0.01862), (-0.9317, -0.1853, -0.01862), (-0.8777, -0.3635, -0.01862), (-0.7899, -0.5278, -0.01862), (-0.6718, -0.6718, -0.01862), (-0.5278, -0.7899, -0.01862), (-0.3635, -0.8777, -0.01862), (-0.1853, -0.9317, -0.01862), (3.036e-07, -0.95, -0.01862), (0.1853, -0.9317, -0.01862), (0.3635, -0.8777, -0.01862), (0.5278, -0.7899, -0.01862), (0.6718, -0.6718, -0.01862), (0.7899, -0.5278, -0.01862), (0.8777, -0.3635, -0.01862), (0.9317, -0.1853, -0.01862), (0.95, 9.316e-07, -0.01862), (0.9317, 0.1853, -0.01862), (0.8777, 0.3636, -0.01862), (0.7899, 0.5278, -0.01862), (-0.1853, 0.9317, -0.01862), (0.6718, 0.6718, -0.01862), (-0.3635, 0.8777, -0.01862), (0.5278, 0.7899, -0.01862), (-0.5278, 0.7899, -0.01862), (0.1853, 0.9317, -0.1005), (-0.7899, 0.5278, -0.1005), (-5.937e-09, 0.95, -0.1005), (-0.8777, 0.3635, -0.1005), (-0.9317, 0.1853, -0.1005), (-0.95, 8.597e-08, -0.1005), (-0.9317, -0.1853, -0.1005), (-0.8777, -0.3635, -0.1005), (-0.7899, -0.5278, -0.1005), (-0.6718, -0.6718, -0.1005), (-0.5278, -0.7899, -0.1005), (-0.3635, -0.8777, -0.1005), (-0.1853, -0.9317, -0.1005), (3.036e-07, -0.95, -0.1005), (0.1853, -0.9317, -0.1005), (0.3635, -0.8777, -0.1005), (0.5278, -0.7899, -0.1005), (0.6718, -0.6718, -0.1005), (0.7899, -0.5278, -0.1005), (0.8777, -0.3635, -0.1005), (0.9317, -0.1853, -0.1005), (0.95, 9.316e-07, -0.1005), (0.9317, 0.1853, -0.1005), (0.8777, 0.3636, -0.1005), (0.7899, 0.5278, -0.1005), (-0.1853, 0.9317, -0.1005), (0.6718, 0.6718, -0.1005), (-0.3635, 0.8777, -0.1005), (0.5278, 0.7899, -0.1005), (-0.5278, 0.7899, -0.1005), (0.3635, 0.8777, -0.1005), (-0.6718, 0.6718, -0.1005), (0.873, -0.5833, -0.06117), (0.9701, -0.4018, -0.06117), (1.03, -0.2048, -0.06117), (1.05, 9.967e-07, -0.06117), (1.03, 0.2048, -0.06117), (0.9701, 0.4018, -0.06117), (0.873, 0.5833, -0.06117), (2.515e-09, 1.05, -0.06117), (-0.2048, 1.03, -0.06117), (0.7425, 0.7425, -0.06117), (-0.4018, 0.9701, -0.06117), (0.5833, 0.873, -0.06117), (-0.5833, 0.873, -0.06117), (0.4018, 0.9701, -0.06117), (-0.7425, 0.7425, -0.06117), (0.2048, 1.03, -0.06117), (-0.873, 0.5833, -0.06117), (-0.9701, 0.4018, -0.06117), (-1.03, 0.2048, -0.06117), (-1.05, 6.214e-08, -0.06117), (-1.03, -0.2048, -0.06117), (-0.9701, -0.4018, -0.06117), (-0.873, -0.5833, -0.06117), (-0.7425, -0.7425, -0.06117), (-0.5833, -0.873, -0.06117), (-0.4018, -0.9701, -0.06117), (-0.2048, -1.03, -0.06117), (3.446e-07, -1.05, -0.06117), (0.2048, -1.03, -0.06117), (0.4018, -0.9701, -0.06117), (0.5833, -0.873, -0.06117), (0.7425, -0.7425, -0.06117)], [], [(7, 6, 14, 15), (1, 0, 8, 9), (2, 1, 9, 10), (3, 2, 10, 11), (4, 3, 11, 12), (5, 4, 12, 13), (6, 5, 13, 14), (14, 13, 21, 22), (15, 14, 22, 23), (9, 8, 16, 17), (10, 9, 17, 18), (11, 10, 18, 19), (12, 11, 19, 20), (13, 12, 20, 21), (18, 17, 25, 26), (19, 18, 26, 27), (20, 19, 27, 28), (21, 20, 28, 29), (22, 21, 29, 30), (23, 22, 30, 31), (17, 16, 24, 25), (30, 29, 37, 38), (31, 30, 38, 39), (25, 24, 32, 33), (26, 25, 33, 34), (27, 26, 34, 35), (28, 27, 35, 36), (29, 28, 36, 37), (35, 34, 42, 43), (36, 35, 43, 44), (37, 36, 44, 45), (38, 37, 45, 46), (39, 38, 46, 47), (33, 32, 40, 41), (34, 33, 41, 42), (47, 46, 54, 55), (41, 40, 48, 49), (42, 41, 49, 50), (43, 42, 50, 51), (44, 43, 51, 52), (45, 44, 52, 53), (46, 45, 53, 54), (51, 50, 58, 59), (52, 51, 59, 60), (53, 52, 60, 61), (54, 53, 61, 62), (55, 54, 62, 63), (49, 48, 56, 57), (50, 49, 57, 58), (63, 62, 70, 71), (57, 56, 64, 65), (58, 57, 65, 66), (59, 58, 66, 67), (60, 59, 67, 68), (61, 60, 68, 69), (62, 61, 69, 70), (68, 67, 75, 76), (69, 68, 76, 77), (70, 69, 77, 78), (71, 70, 78, 79), (65, 64, 72, 73), (66, 65, 73, 74), (67, 66, 74, 75), (73, 72, 80, 81), (74, 73, 81, 82), (75, 74, 82, 83), (76, 75, 83, 84), (77, 76, 84, 85), (78, 77, 85, 86), (79, 78, 86, 87), (85, 84, 92, 93), (86, 85, 93, 94), (87, 86, 94, 95), (81, 80, 88, 89), (82, 81, 89, 90), (83, 82, 90, 91), (84, 83, 91, 92), (89, 88, 96, 97), (90, 89, 97, 98), (91, 90, 98, 99), (92, 91, 99, 100), (93, 92, 100, 101), (94, 93, 101, 102), (95, 94, 102, 103), (101, 100, 108, 109), (102, 101, 109, 110), (103, 102, 110, 111), (97, 96, 104, 105), (98, 97, 105, 106), (99, 98, 106, 107), (100, 99, 107, 108), (106, 105, 113, 114), (107, 106, 114, 115), (108, 107, 115, 116), (109, 108, 116, 117), (110, 109, 117, 118), (111, 110, 118, 119), (105, 104, 112, 113), (118, 117, 125, 126), (119, 118, 126, 127), (113, 112, 120, 121), (114, 113, 121, 122), (115, 114, 122, 123), (116, 115, 123, 124), (117, 116, 124, 125), (122, 121, 129, 130), (123, 122, 130, 131), (124, 123, 131, 132), (125, 124, 132, 133), (126, 125, 133, 134), (127, 126, 134, 135), (121, 120, 128, 129), (134, 133, 141, 142), (135, 134, 142, 143), (129, 128, 136, 137), (130, 129, 137, 138), (131, 130, 138, 139), (132, 131, 139, 140), (133, 132, 140, 141), (139, 138, 146, 147), (140, 139, 147, 148), (141, 140, 148, 149), (142, 141, 149, 150), (143, 142, 150, 151), (137, 136, 144, 145), (138, 137, 145, 146), (151, 150, 158, 159), (145, 144, 152, 153), (146, 145, 153, 154), (147, 146, 154, 155), (148, 147, 155, 156), (149, 148, 156, 157), (150, 149, 157, 158), (156, 155, 163, 164), (157, 156, 164, 165), (158, 157, 165, 166), (159, 158, 166, 167), (153, 152, 160, 161), (154, 153, 161, 162), (155, 154, 162, 163), (161, 160, 168, 169), (162, 161, 169, 170), (163, 162, 170, 171), (164, 163, 171, 172), (165, 164, 172, 173), (166, 165, 173, 174), (167, 166, 174, 175), (172, 171, 179, 180), (173, 172, 180, 181), (174, 173, 181, 182), (175, 174, 182, 183), (169, 168, 176, 177), (170, 169, 177, 178), (171, 170, 178, 179), (177, 176, 184, 185), (178, 177, 185, 186), (179, 178, 186, 187), (180, 179, 187, 188), (181, 180, 188, 189), (182, 181, 189, 190), (183, 182, 190, 191), (189, 188, 196, 197), (190, 189, 197, 198), (191, 190, 198, 199), (185, 184, 192, 193), (186, 185, 193, 194), (187, 186, 194, 195), (188, 187, 195, 196), (193, 192, 200, 201), (194, 193, 201, 202), (195, 194, 202, 203), (196, 195, 203, 204), (197, 196, 204, 205), (198, 197, 205, 206), (199, 198, 206, 207), (205, 204, 212, 213), (206, 205, 213, 214), (207, 206, 214, 215), (201, 200, 208, 209), (202, 201, 209, 210), (203, 202, 210, 211), (204, 203, 211, 212), (210, 209, 217, 218), (211, 210, 218, 219), (212, 211, 219, 220), (213, 212, 220, 221), (214, 213, 221, 222), (215, 214, 222, 223), (209, 208, 216, 217), (222, 221, 229, 230), (223, 222, 230, 231), (217, 216, 224, 225), (218, 217, 225, 226), (219, 218, 226, 227), (220, 219, 227, 228), (221, 220, 228, 229), (227, 226, 234, 235), (228, 227, 235, 236), (229, 228, 236, 237), (230, 229, 237, 238), (231, 230, 238, 239), (225, 224, 232, 233), (226, 225, 233, 234), (239, 238, 247, 248), (233, 232, 241, 242), (234, 233, 242, 243), (235, 234, 243, 244), (236, 235, 244, 245), (237, 236, 245, 246), (238, 237, 246, 247), (244, 243, 251, 252), (245, 244, 252, 253), (246, 245, 253, 254), (247, 246, 254, 255), (248, 247, 255, 256), (242, 241, 249, 250), (243, 242, 250, 251), (0, 240, 8), (8, 240, 16), (16, 240, 24), (24, 240, 32), (32, 240, 40), (40, 240, 48), (48, 240, 56), (56, 240, 64), (64, 240, 72), (72, 240, 80), (80, 240, 88), (88, 240, 96), (96, 240, 104), (104, 240, 112), (112, 240, 120), (120, 240, 128), (128, 240, 136), (136, 240, 144), (144, 240, 152), (152, 240, 160), (160, 240, 168), (168, 240, 176), (176, 240, 184), (184, 240, 192), (192, 240, 200), (200, 240, 208), (208, 240, 216), (216, 240, 224), (224, 240, 232), (232, 240, 241), (241, 240, 249), (256, 255, 6, 7), (249, 240, 0), (250, 249, 0, 1), (251, 250, 1, 2), (252, 251, 2, 3), (253, 252, 3, 4), (254, 253, 4, 5), (255, 254, 5, 6), (269, 268, 300, 301), (283, 282, 314, 315), (270, 269, 301, 302), (284, 283, 315, 316), (271, 270, 302, 303), (258, 257, 289, 290), (285, 284, 316, 317), (272, 271, 303, 304), (259, 258, 290, 291), (286, 285, 317, 318), (273, 272, 304, 305), (260, 259, 291, 292), (287, 286, 318, 319), (274, 273, 305, 306), (261, 260, 292, 293), (288, 287, 319, 320), (275, 274, 306, 307), (262, 261, 293, 294), (257, 288, 320, 289), (276, 275, 307, 308), (263, 262, 294, 295), (277, 276, 308, 309), (264, 263, 295, 296), (278, 277, 309, 310), (265, 264, 296, 297), (279, 278, 310, 311), (266, 265, 297, 298), (280, 279, 311, 312), (267, 266, 298, 299), (281, 280, 312, 313), (268, 267, 299, 300), (282, 281, 313, 314), (268, 269, 335, 334), (282, 283, 349, 348), (269, 270, 336, 335), (283, 284, 350, 349), (270, 271, 337, 336), (257, 258, 324, 323), (284, 285, 351, 350), (271, 272, 338, 337), (258, 259, 325, 324), (285, 286, 352, 351), (272, 273, 339, 338), (259, 260, 326, 325), (286, 287, 353, 352), (273, 274, 340, 339), (260, 261, 327, 326), (287, 288, 354, 353), (274, 275, 341, 340), (261, 262, 328, 327), (288, 257, 323, 354), (275, 276, 342, 341), (262, 263, 329, 328), (276, 277, 343, 342), (263, 264, 330, 329), (277, 278, 344, 343), (264, 265, 331, 330), (278, 279, 345, 344), (265, 266, 332, 331), (279, 280, 346, 345), (266, 267, 333, 332), (280, 281, 347, 346), (267, 268, 334, 333), (281, 282, 348, 347), (381, 380, 412, 413), (368, 367, 399, 400), (382, 381, 413, 414), (369, 368, 400, 401), (356, 355, 387, 388), (383, 382, 414, 415), (370, 369, 401, 402), (357, 356, 388, 389), (384, 383, 415, 416), (371, 370, 402, 403), (358, 357, 389, 390), (385, 384, 416, 417), (372, 371, 403, 404), (359, 358, 390, 391), (386, 385, 417, 418), (373, 372, 404, 405), (360, 359, 391, 392), (355, 386, 418, 387), (374, 373, 405, 406), (361, 360, 392, 393), (375, 374, 406, 407), (362, 361, 393, 394), (376, 375, 407, 408), (363, 362, 394, 395), (377, 376, 408, 409), (364, 363, 395, 396), (378, 377, 409, 410), (365, 364, 396, 397), (379, 378, 410, 411), (366, 365, 397, 398), (380, 379, 411, 412), (367, 366, 398, 399), (388, 387, 418, 417, 416, 415, 414, 413, 412, 411, 410, 409, 408, 407, 406, 405, 404, 403, 402, 401, 400, 399, 398, 397, 396, 395, 394, 393, 392, 391, 390, 389), (572, 700, 699, 571), (308, 420, 419, 309), (374, 421, 420, 308), (375, 422, 421, 374), (309, 419, 422, 375), (699, 700, 701, 702), (295, 424, 423, 296), (361, 425, 424, 295), (362, 426, 425, 361), (296, 423, 426, 362), (567, 695, 698, 570), (309, 428, 427, 310), (375, 429, 428, 309), (376, 430, 429, 375), (310, 427, 430, 376), (570, 698, 697, 569), (296, 432, 431, 297), (362, 433, 432, 296), (363, 434, 433, 362), (297, 431, 434, 363), (569, 697, 696, 568), (310, 436, 435, 311), (376, 437, 436, 310), (377, 438, 437, 376), (311, 435, 438, 377), (568, 696, 695, 567), (297, 440, 439, 298), (363, 441, 440, 297), (364, 442, 441, 363), (298, 439, 442, 364), (695, 696, 697, 698), (311, 444, 443, 312), (377, 445, 444, 311), (378, 446, 445, 377), (312, 443, 446, 378), (563, 691, 694, 566), (298, 448, 447, 299), (364, 449, 448, 298), (365, 450, 449, 364), (299, 447, 450, 365), (566, 694, 693, 565), (312, 452, 451, 313), (378, 453, 452, 312), (379, 454, 453, 378), (313, 451, 454, 379), (565, 693, 692, 564), (299, 456, 455, 300), (365, 457, 456, 299), (366, 458, 457, 365), (300, 455, 458, 366), (564, 692, 691, 563), (313, 460, 459, 314), (379, 461, 460, 313), (380, 462, 461, 379), (314, 459, 462, 380), (691, 692, 693, 694), (300, 464, 463, 301), (366, 465, 464, 300), (367, 466, 465, 366), (301, 463, 466, 367), (559, 687, 690, 562), (314, 468, 467, 315), (380, 469, 468, 314), (381, 470, 469, 380), (315, 467, 470, 381), (562, 690, 689, 561), (301, 472, 471, 302), (367, 473, 472, 301), (368, 474, 473, 367), (302, 471, 474, 368), (561, 689, 688, 560), (315, 476, 475, 316), (381, 477, 476, 315), (382, 478, 477, 381), (316, 475, 478, 382), (560, 688, 687, 559), (302, 480, 479, 303), (368, 481, 480, 302), (369, 482, 481, 368), (303, 479, 482, 369), (687, 688, 689, 690), (289, 484, 483, 290), (355, 485, 484, 289), (356, 486, 485, 355), (290, 483, 486, 356), (555, 683, 686, 558), (316, 488, 487, 317), (382, 489, 488, 316), (383, 490, 489, 382), (317, 487, 490, 383), (558, 686, 685, 557), (303, 492, 491, 304), (369, 493, 492, 303), (370, 494, 493, 369), (304, 491, 494, 370), (557, 685, 684, 556), (290, 496, 495, 291), (356, 497, 496, 290), (357, 498, 497, 356), (291, 495, 498, 357), (556, 684, 683, 555), (317, 500, 499, 318), (383, 501, 500, 317), (384, 502, 501, 383), (318, 499, 502, 384), (683, 684, 685, 686), (304, 504, 503, 305), (370, 505, 504, 304), (371, 506, 505, 370), (305, 503, 506, 371), (551, 679, 682, 554), (291, 508, 507, 292), (357, 509, 508, 291), (358, 510, 509, 357), (292, 507, 510, 358), (554, 682, 681, 553), (318, 512, 511, 319), (384, 513, 512, 318), (385, 514, 513, 384), (319, 511, 514, 385), (553, 681, 680, 552), (305, 516, 515, 306), (371, 517, 516, 305), (372, 518, 517, 371), (306, 515, 518, 372), (552, 680, 679, 551), (292, 520, 519, 293), (358, 521, 520, 292), (359, 522, 521, 358), (293, 519, 522, 359), (679, 680, 681, 682), (319, 524, 523, 320), (385, 525, 524, 319), (386, 526, 525, 385), (320, 523, 526, 386), (547, 675, 678, 550), (306, 528, 527, 307), (372, 529, 528, 306), (373, 530, 529, 372), (307, 527, 530, 373), (550, 678, 677, 549), (293, 532, 531, 294), (359, 533, 532, 293), (360, 534, 533, 359), (294, 531, 534, 360), (549, 677, 676, 548), (320, 536, 535, 289), (386, 537, 536, 320), (355, 538, 537, 386), (289, 535, 538, 355), (548, 676, 675, 547), (307, 540, 539, 308), (373, 541, 540, 307), (374, 542, 541, 373), (308, 539, 542, 374), (675, 676, 677, 678), (294, 544, 543, 295), (360, 545, 544, 294), (361, 546, 545, 360), (295, 543, 546, 361), (420, 548, 547, 419), (421, 549, 548, 420), (422, 550, 549, 421), (419, 547, 550, 422), (424, 552, 551, 423), (425, 553, 552, 424), (426, 554, 553, 425), (423, 551, 554, 426), (428, 556, 555, 427), (429, 557, 556, 428), (430, 558, 557, 429), (427, 555, 558, 430), (432, 560, 559, 431), (433, 561, 560, 432), (434, 562, 561, 433), (431, 559, 562, 434), (436, 564, 563, 435), (437, 565, 564, 436), (438, 566, 565, 437), (435, 563, 566, 438), (440, 568, 567, 439), (441, 569, 568, 440), (442, 570, 569, 441), (439, 567, 570, 442), (444, 572, 571, 443), (445, 573, 572, 444), (446, 574, 573, 445), (443, 571, 574, 446), (448, 576, 575, 447), (449, 577, 576, 448), (450, 578, 577, 449), (447, 575, 578, 450), (452, 580, 579, 451), (453, 581, 580, 452), (454, 582, 581, 453), (451, 579, 582, 454), (456, 584, 583, 455), (457, 585, 584, 456), (458, 586, 585, 457), (455, 583, 586, 458), (460, 588, 587, 459), (461, 589, 588, 460), (462, 590, 589, 461), (459, 587, 590, 462), (464, 592, 591, 463), (465, 593, 592, 464), (466, 594, 593, 465), (463, 591, 594, 466), (468, 596, 595, 467), (469, 597, 596, 468), (470, 598, 597, 469), (467, 595, 598, 470), (472, 600, 599, 471), (473, 601, 600, 472), (474, 602, 601, 473), (471, 599, 602, 474), (476, 604, 603, 475), (477, 605, 604, 476), (478, 606, 605, 477), (475, 603, 606, 478), (480, 608, 607, 479), (481, 609, 608, 480), (482, 610, 609, 481), (479, 607, 610, 482), (484, 612, 611, 483), (485, 613, 612, 484), (486, 614, 613, 485), (483, 611, 614, 486), (488, 616, 615, 487), (489, 617, 616, 488), (490, 618, 617, 489), (487, 615, 618, 490), (492, 620, 619, 491), (493, 621, 620, 492), (494, 622, 621, 493), (491, 619, 622, 494), (496, 624, 623, 495), (497, 625, 624, 496), (498, 626, 625, 497), (495, 623, 626, 498), (500, 628, 627, 499), (501, 629, 628, 500), (502, 630, 629, 501), (499, 627, 630, 502), (504, 632, 631, 503), (505, 633, 632, 504), (506, 634, 633, 505), (503, 631, 634, 506), (508, 636, 635, 507), (509, 637, 636, 508), (510, 638, 637, 509), (507, 635, 638, 510), (512, 640, 639, 511), (513, 641, 640, 512), (514, 642, 641, 513), (511, 639, 642, 514), (516, 644, 643, 515), (517, 645, 644, 516), (518, 646, 645, 517), (515, 643, 646, 518), (520, 648, 647, 519), (521, 649, 648, 520), (522, 650, 649, 521), (519, 647, 650, 522), (524, 652, 651, 523), (525, 653, 652, 524), (526, 654, 653, 525), (523, 651, 654, 526), (528, 656, 655, 527), (529, 657, 656, 528), (530, 658, 657, 529), (527, 655, 658, 530), (532, 660, 659, 531), (533, 661, 660, 532), (534, 662, 661, 533), (531, 659, 662, 534), (536, 664, 663, 535), (537, 665, 664, 536), (538, 666, 665, 537), (535, 663, 666, 538), (540, 668, 667, 539), (541, 669, 668, 540), (542, 670, 669, 541), (539, 667, 670, 542), (544, 672, 671, 543), (545, 673, 672, 544), (546, 674, 673, 545), (543, 671, 674, 546), (573, 701, 700, 572), (574, 702, 701, 573), (571, 699, 702, 574), (703, 704, 705, 706), (576, 704, 703, 575), (577, 705, 704, 576), (578, 706, 705, 577), (575, 703, 706, 578), (707, 708, 709, 710), (580, 708, 707, 579), (581, 709, 708, 580), (582, 710, 709, 581), (579, 707, 710, 582), (711, 712, 713, 714), (584, 712, 711, 583), (585, 713, 712, 584), (586, 714, 713, 585), (583, 711, 714, 586), (715, 716, 717, 718), (588, 716, 715, 587), (589, 717, 716, 588), (590, 718, 717, 589), (587, 715, 718, 590), (719, 720, 721, 722), (592, 720, 719, 591), (593, 721, 720, 592), (594, 722, 721, 593), (591, 719, 722, 594), (723, 724, 725, 726), (596, 724, 723, 595), (597, 725, 724, 596), (598, 726, 725, 597), (595, 723, 726, 598), (727, 728, 729, 730), (600, 728, 727, 599), (601, 729, 728, 600), (602, 730, 729, 601), (599, 727, 730, 602), (731, 732, 733, 734), (604, 732, 731, 603), (605, 733, 732, 604), (606, 734, 733, 605), (603, 731, 734, 606), (735, 736, 737, 738), (608, 736, 735, 607), (609, 737, 736, 608), (610, 738, 737, 609), (607, 735, 738, 610), (739, 740, 741, 742), (612, 740, 739, 611), (613, 741, 740, 612), (614, 742, 741, 613), (611, 739, 742, 614), (743, 744, 745, 746), (616, 744, 743, 615), (617, 745, 744, 616), (618, 746, 745, 617), (615, 743, 746, 618), (747, 748, 749, 750), (620, 748, 747, 619), (621, 749, 748, 620), (622, 750, 749, 621), (619, 747, 750, 622), (751, 752, 753, 754), (624, 752, 751, 623), (625, 753, 752, 624), (626, 754, 753, 625), (623, 751, 754, 626), (755, 756, 757, 758), (628, 756, 755, 627), (629, 757, 756, 628), (630, 758, 757, 629), (627, 755, 758, 630), (759, 760, 761, 762), (632, 760, 759, 631), (633, 761, 760, 632), (634, 762, 761, 633), (631, 759, 762, 634), (763, 764, 765, 766), (636, 764, 763, 635), (637, 765, 764, 636), (638, 766, 765, 637), (635, 763, 766, 638), (767, 768, 769, 770), (640, 768, 767, 639), (641, 769, 768, 640), (642, 770, 769, 641), (639, 767, 770, 642), (771, 772, 773, 774), (644, 772, 771, 643), (645, 773, 772, 644), (646, 774, 773, 645), (643, 771, 774, 646), (775, 776, 777, 778), (648, 776, 775, 647), (649, 777, 776, 648), (650, 778, 777, 649), (647, 775, 778, 650), (779, 780, 781, 782), (652, 780, 779, 651), (653, 781, 780, 652), (654, 782, 781, 653), (651, 779, 782, 654), (783, 784, 785, 786), (656, 784, 783, 655), (657, 785, 784, 656), (658, 786, 785, 657), (655, 783, 786, 658), (787, 788, 789, 790), (660, 788, 787, 659), (661, 789, 788, 660), (662, 790, 789, 661), (659, 787, 790, 662), (791, 792, 793, 794), (664, 792, 791, 663), (665, 793, 792, 664), (666, 794, 793, 665), (663, 791, 794, 666), (795, 796, 797, 798), (668, 796, 795, 667), (669, 797, 796, 668), (670, 798, 797, 669), (667, 795, 798, 670), (799, 800, 801, 802), (672, 800, 799, 671), (673, 801, 800, 672), (674, 802, 801, 673), (671, 799, 802, 674), (815, 847, 846, 814), (829, 861, 860, 828), (816, 848, 847, 815), (830, 862, 861, 829), (817, 849, 848, 816), (804, 836, 835, 803), (831, 863, 862, 830), (818, 850, 849, 817), (805, 837, 836, 804), (832, 864, 863, 831), (819, 851, 850, 818), (806, 838, 837, 805), (833, 865, 864, 832), (820, 852, 851, 819), (807, 839, 838, 806), (834, 866, 865, 833), (821, 853, 852, 820), (808, 840, 839, 807), (803, 835, 866, 834), (822, 854, 853, 821), (809, 841, 840, 808), (823, 855, 854, 822), (810, 842, 841, 809), (824, 856, 855, 823), (811, 843, 842, 810), (825, 857, 856, 824), (812, 844, 843, 811), (826, 858, 857, 825), (813, 845, 844, 812), (827, 859, 858, 826), (814, 846, 845, 813), (828, 860, 859, 827), (842, 874, 873, 841), (856, 888, 887, 855), (843, 875, 874, 842), (857, 889, 888, 856), (844, 876, 875, 843), (858, 890, 889, 857), (845, 877, 876, 844), (859, 891, 890, 858), (846, 878, 877, 845), (860, 892, 891, 859), (847, 879, 878, 846), (861, 893, 892, 860), (848, 880, 879, 847), (862, 894, 893, 861), (849, 881, 880, 848), (836, 868, 867, 835), (863, 895, 894, 862), (850, 882, 881, 849), (837, 869, 868, 836), (864, 896, 895, 863), (851, 883, 882, 850), (838, 870, 869, 837), (865, 897, 896, 864), (852, 884, 883, 851), (839, 871, 870, 838), (866, 898, 897, 865), (853, 885, 884, 852), (840, 872, 871, 839), (835, 867, 898, 866), (854, 886, 885, 853), (841, 873, 872, 840), (855, 887, 886, 854), (911, 910, 942, 943), (925, 924, 956, 957), (912, 911, 943, 944), (926, 925, 957, 958), (913, 912, 944, 945), (900, 899, 931, 932), (927, 926, 958, 959), (914, 913, 945, 946), (901, 900, 932, 933), (928, 927, 959, 960), (915, 914, 946, 947), (902, 901, 933, 934), (929, 928, 960, 961), (916, 915, 947, 948), (903, 902, 934, 935), (930, 929, 961, 962), (917, 916, 948, 949), (904, 903, 935, 936), (899, 930, 962, 931), (918, 917, 949, 950), (905, 904, 936, 937), (919, 918, 950, 951), (906, 905, 937, 938), (920, 919, 951, 952), (907, 906, 938, 939), (921, 920, 952, 953), (908, 907, 939, 940), (922, 921, 953, 954), (909, 908, 940, 941), (923, 922, 954, 955), (910, 909, 941, 942), (924, 923, 955, 956), (938, 937, 969, 970), (952, 951, 983, 984), (939, 938, 970, 971), (953, 952, 984, 985), (940, 939, 971, 972), (954, 953, 985, 986), (941, 940, 972, 973), (955, 954, 986, 987), (942, 941, 973, 974), (956, 955, 987, 988), (943, 942, 974, 975), (957, 956, 988, 989), (944, 943, 975, 976), (958, 957, 989, 990), (945, 944, 976, 977), (932, 931, 963, 964), (959, 958, 990, 991), (946, 945, 977, 978), (933, 932, 964, 965), (960, 959, 991, 992), (947, 946, 978, 979), (934, 933, 965, 966), (961, 960, 992, 993), (948, 947, 979, 980), (935, 934, 966, 967), (962, 961, 993, 994), (949, 948, 980, 981), (936, 935, 967, 968), (931, 962, 994, 963), (950, 949, 981, 982), (937, 936, 968, 969), (951, 950, 982, 983), (1060, 1059, 920, 921), (1057, 1027, 994, 993), (1058, 1028, 968, 967), (1061, 1060, 921, 922), (1027, 1029, 963, 994), (1028, 1030, 969, 968), (1062, 1061, 922, 923), (1030, 1031, 970, 969), (1063, 1062, 923, 924), (1031, 1032, 971, 970), (1064, 1063, 924, 925), (1032, 1033, 972, 971), (1065, 1064, 925, 926), (1067, 1066, 899, 900), (1033, 1034, 973, 972), (1068, 1065, 926, 927), (1069, 1067, 900, 901), (1034, 1035, 974, 973), (1070, 1068, 927, 928), (1071, 1069, 901, 902), (1035, 1036, 975, 974), (1072, 1070, 928, 929), (1073, 1071, 902, 903), (1036, 1037, 976, 975), (1074, 1072, 929, 930), (1075, 1073, 903, 904), (1037, 1038, 977, 976), (1066, 1074, 930, 899), (1076, 1075, 904, 905), (1038, 1039, 978, 977), (1077, 1076, 905, 906), (1039, 1040, 979, 978), (1078, 1077, 906, 907), (1040, 1041, 980, 979), (1079, 1078, 907, 908), (1041, 1042, 981, 980), (1080, 1079, 908, 909), (1042, 1043, 982, 981), (1081, 1080, 909, 910), (1043, 1044, 983, 982), (1082, 1081, 910, 911), (1044, 1045, 984, 983), (1083, 1082, 911, 912), (1045, 1046, 985, 984), (1084, 1083, 912, 913), (1046, 1047, 986, 985), (1085, 1084, 913, 914), (1047, 1048, 987, 986), (1086, 1085, 914, 915), (1048, 1049, 988, 987), (1087, 1086, 915, 916), (1049, 1050, 989, 988), (1088, 1087, 916, 917), (1050, 1051, 990, 989), (1029, 1052, 964, 963), (1089, 1088, 917, 918), (1051, 1053, 991, 990), (1052, 1054, 965, 964), (1090, 1089, 918, 919), (1053, 1055, 992, 991), (1054, 1056, 966, 965), (1059, 1090, 919, 920), (1055, 1057, 993, 992), (1056, 1058, 967, 966), (870, 871, 998, 1026), (896, 897, 996, 1025), (869, 870, 1026, 1024), (895, 896, 1025, 1023), (868, 869, 1024, 1022), (894, 895, 1023, 1021), (867, 868, 1022, 999), (893, 894, 1021, 1020), (892, 893, 1020, 1019), (891, 892, 1019, 1018), (890, 891, 1018, 1017), (889, 890, 1017, 1016), (888, 889, 1016, 1015), (887, 888, 1015, 1014), (886, 887, 1014, 1013), (885, 886, 1013, 1012), (884, 885, 1012, 1011), (883, 884, 1011, 1010), (882, 883, 1010, 1009), (881, 882, 1009, 1008), (880, 881, 1008, 1007), (879, 880, 1007, 1006), (878, 879, 1006, 1005), (877, 878, 1005, 1004), (876, 877, 1004, 1003), (875, 876, 1003, 1002), (874, 875, 1002, 1001), (873, 874, 1001, 1000), (872, 873, 1000, 997), (898, 867, 999, 995), (871, 872, 997, 998), (897, 898, 995, 996), (1026, 998, 1058, 1056), (1025, 996, 1057, 1055), (1024, 1026, 1056, 1054), (1023, 1025, 1055, 1053), (1022, 1024, 1054, 1052), (1021, 1023, 1053, 1051), (999, 1022, 1052, 1029), (1020, 1021, 1051, 1050), (1019, 1020, 1050, 1049), (1018, 1019, 1049, 1048), (1017, 1018, 1048, 1047), (1016, 1017, 1047, 1046), (1015, 1016, 1046, 1045), (1014, 1015, 1045, 1044), (1013, 1014, 1044, 1043), (1012, 1013, 1043, 1042), (1011, 1012, 1042, 1041), (1010, 1011, 1041, 1040), (1009, 1010, 1040, 1039), (1008, 1009, 1039, 1038), (1007, 1008, 1038, 1037), (1006, 1007, 1037, 1036), (1005, 1006, 1036, 1035), (1004, 1005, 1035, 1034), (1003, 1004, 1034, 1033), (1002, 1003, 1033, 1032), (1001, 1002, 1032, 1031), (1000, 1001, 1031, 1030), (997, 1000, 1030, 1028), (995, 999, 1029, 1027), (998, 997, 1028, 1058), (996, 995, 1027, 1057), (824, 823, 1090, 1059), (823, 822, 1089, 1090), (822, 821, 1088, 1089), (821, 820, 1087, 1088), (820, 819, 1086, 1087), (819, 818, 1085, 1086), (818, 817, 1084, 1085), (817, 816, 1083, 1084), (816, 815, 1082, 1083), (815, 814, 1081, 1082), (814, 813, 1080, 1081), (813, 812, 1079, 1080), (812, 811, 1078, 1079), (811, 810, 1077, 1078), (810, 809, 1076, 1077), (809, 808, 1075, 1076), (803, 834, 1074, 1066), (808, 807, 1073, 1075), (834, 833, 1072, 1074), (807, 806, 1071, 1073), (833, 832, 1070, 1072), (806, 805, 1069, 1071), (832, 831, 1068, 1070), (805, 804, 1067, 1069), (831, 830, 1065, 1068), (804, 803, 1066, 1067), (830, 829, 1064, 1065), (829, 828, 1063, 1064), (828, 827, 1062, 1063), (827, 826, 1061, 1062), (826, 825, 1060, 1061), (825, 824, 1059, 1060)])
me_circle.polygons.foreach_set('use_smooth', [True] * 1057)
me_circle.polygons.foreach_set('material_index', [1, 1, 1, 1, 1, 1, 1, 1, 1, 1, 1, 1, 1, 1, 1, 1, 1, 1, 1, 1, 1, 1, 1, 1, 1, 1, 1, 1, 1, 1, 1, 1, 1, 1, 1, 1, 1, 1, 1, 1, 1, 1, 1, 1, 1, 1, 1, 1, 1, 1, 1, 1, 1, 1, 1, 1, 1, 1, 1, 1, 1, 1, 1, 1, 1, 1, 1, 1, 1, 1, 1, 1, 1, 1, 1, 1, 1, 1, 1, 1, 1, 1, 1, 1, 1, 1, 1, 1, 1, 1, 1, 1, 1, 1, 1, 1, 1, 1, 1, 1, 1, 1, 1, 1, 1, 1, 1, 1, 1, 1, 1, 1, 1, 1, 1, 1, 1, 1, 1, 1, 1, 1, 1, 1, 1, 1, 1, 1, 1, 1, 1, 1, 1, 1, 1, 1, 1, 1, 1, 1, 1, 1, 1, 1, 1, 1, 1, 1, 1, 1, 1, 1, 1, 1, 1, 1, 1, 1, 1, 1, 1, 1, 1, 1, 1, 1, 1, 1, 1, 1, 1, 1, 1, 1, 1, 1, 1, 1, 1, 1, 1, 1, 1, 1, 1, 1, 1, 1, 1, 1, 1, 1, 1, 1, 1, 1, 1, 1, 1, 1, 1, 1, 1, 1, 1, 1, 1, 1, 1, 1, 1, 1, 1, 1, 1, 1, 1, 1, 1, 1, 1, 1, 1, 1, 1, 1, 1, 1, 1, 1, 1, 1, 1, 1, 1, 1, 1, 1, 1, 1, 1, 1, 1, 1, 1, 1, 1, 1, 1, 1, 1, 1, 1, 1, 1, 1, 2, 2, 2, 2, 2, 2, 2, 2, 2, 2, 2, 2, 2, 2, 2, 2, 2, 2, 2, 2, 2, 2, 2, 2, 2, 2, 2, 2, 2, 2, 2, 2, 2, 2, 2, 2, 2, 2, 2, 2, 2, 2, 2, 2, 2, 2, 2, 2, 2, 2, 2, 2, 2, 2, 2, 2, 2, 2, 2, 2, 2, 2, 2, 2, 2, 2, 2, 2, 2, 2, 2, 2, 2, 2, 2, 2, 2, 2, 2, 2, 2, 2, 2, 2, 2, 2, 2, 2, 2, 2, 2, 2, 2, 2, 2, 2, 2, 2, 2, 2, 2, 2, 2, 2, 2, 2, 2, 2, 2, 2, 2, 2, 2, 2, 2, 2, 2, 2, 2, 2, 2, 2, 2, 2, 2, 2, 2, 2, 2, 2, 2, 2, 2, 2, 2, 2, 2, 2, 2, 2, 2, 2, 2, 2, 2, 2, 2, 2, 2, 2, 2, 2, 2, 2, 2, 2, 2, 2, 2, 2, 2, 2, 2, 2, 2, 2, 2, 2, 2, 2, 2, 2, 2, 2, 2, 2, 2, 2, 2, 2, 2, 2, 2, 2, 2, 2, 2, 2, 2, 2, 2, 2, 2, 2, 2, 2, 2, 2, 2, 2, 2, 2, 2, 2, 2, 2, 2, 2, 2, 2, 2, 2, 2, 2, 2, 2, 2, 2, 2, 2, 2, 2, 2, 2, 2, 2, 2, 2, 2, 2, 2, 2, 2, 2, 2, 2, 2, 2, 2, 2, 2, 2, 2, 2, 2, 2, 2, 2, 2, 2, 2, 2, 2, 2, 2, 2, 2, 2, 2, 2, 2, 2, 2, 2, 2, 2, 2, 2, 2, 2, 2, 2, 2, 2, 2, 2, 2, 2, 2, 2, 2, 2, 2, 2, 2, 2, 2, 2, 2, 2, 2, 2, 2, 2, 2, 2, 2, 2, 2, 2, 2, 2, 2, 2, 2, 2, 2, 2, 2, 2, 2, 2, 2, 2, 2, 2, 2, 2, 2, 2, 2, 2, 2, 2, 2, 2, 2, 2, 2, 2, 2, 2, 2, 2, 2, 2, 2, 2, 2, 2, 2, 2, 2, 2, 2, 2, 2, 2, 2, 2, 2, 2, 2, 2, 2, 2, 2, 2, 2, 2, 2, 2, 2, 2, 2, 2, 2, 2, 2, 2, 2, 2, 2, 2, 2, 2, 2, 2, 2, 2, 2, 2, 2, 2, 2, 2, 2, 2, 2, 2, 2, 2, 2, 2, 2, 2, 2, 2, 2, 2, 2, 2, 2, 2, 2, 2, 2, 2, 2, 2, 2, 2, 2, 2, 2, 2, 2, 2, 2, 2, 2, 2, 2, 2, 2, 2, 2, 2, 2, 2, 2, 2, 2, 2, 2, 2, 2, 2, 2, 2, 2, 2, 2, 2, 2, 2, 2, 2, 2, 2, 2, 2, 2, 2, 2, 2, 2, 2, 2, 2, 2, 2, 2, 2, 2, 2, 2, 2, 2, 2, 2, 2, 2, 2, 2, 2, 2, 2, 2, 2, 2, 2, 2, 2, 2, 2, 2, 2, 2, 2, 2, 2, 2, 2, 2, 2, 2, 2, 2, 2, 2, 2, 2, 2, 2, 2, 2, 2, 2, 2, 2, 2, 2, 0, 0, 0, 0, 0, 0, 0, 0, 0, 0, 0, 0, 0, 0, 0, 0, 0, 0, 0, 0, 0, 0, 0, 0, 0, 0, 0, 0, 0, 0, 0, 0, 0, 0, 0, 0, 0, 0, 0, 0, 0, 0, 0, 0, 0, 0, 0, 0, 0, 0, 0, 0, 0, 0, 0, 0, 0, 0, 0, 0, 0, 0, 0, 0, 0, 0, 0, 0, 0, 0, 0, 0, 0, 0, 0, 0, 0, 0, 0, 0, 0, 0, 0, 0, 0, 0, 0, 0, 0, 0, 0, 0, 0, 0, 0, 0, 0, 0, 0, 0, 0, 0, 0, 0, 0, 0, 0, 0, 0, 0, 0, 0, 0, 0, 0, 0, 0, 0, 0, 0, 0, 0, 0, 0, 0, 0, 0, 0, 0, 0, 0, 0, 0, 0, 0, 0, 0, 0, 0, 0, 0, 0, 0, 0, 0, 0, 0, 0, 0, 0, 0, 0, 0, 0, 0, 0, 0, 0, 0, 0, 0, 0, 0, 0, 0, 0, 0, 0, 0, 0, 0, 0, 0, 0, 0, 0, 0, 0, 0, 0, 0, 0, 0, 0, 0, 0, 0, 0, 0, 0, 0, 0, 0, 0, 0, 0, 0, 0, 0, 0, 0, 0, 0, 0, 0, 0, 0, 0, 0, 0, 0, 0, 0, 0, 0, 0, 0, 0, 0, 0, 0, 0, 0, 0, 0, 0, 0, 0, 0, 0, 0, 0, 0, 0, 0, 0, 0, 0, 0, 0, 0, 0, 0, 0, 0, 0, 0, 0, 0, 0, 0, 0, 0, 0, 0, 0, 0, 0, 0, 0, 0, 0, 0, 0, 0, 0, 0, 0, 0, 0, 0, 0, 0, 0, 0, 0, 0, 0, 0, 0, 0, 0, 0, 0, 0, 0, 0, 0])
me_circle.materials.append(mat_band)
me_circle.materials.append(mat_stone)
me_circle.materials.append(mat_front)
me_circle.use_remesh_preserve_volume = False
me_circle.use_remesh_preserve_attributes = False
me_circle.use_mirror_vertex_groups = False
me_circle.update()

# ---- objects
ob_empty = bpy.data.objects.new('Empty', None)
ob_plane_002 = bpy.data.objects.new('Plane.002', me_plane_002)
ob_plane_001 = bpy.data.objects.new('Plane.001', me_plane_001)
ob_plane = bpy.data.objects.new('Plane', me_plane)
ob_circle = bpy.data.objects.new('Circle', me_circle)
ob_lamp = bpy.data.objects.new('Lamp', light_lamp)
ob_camera = bpy.data.objects.new('Camera', cam_camera)

# ---- transforms, parenting, visibility, modifiers, constraints
ob_empty.location = (-0.1877, -0.0707, 0.1669)
ob_empty.empty_image_offset = (0.0, 0.0)
ob_empty.lineart.crease_threshold = 0.0
ob_plane_002.location = (2.562, -2.528, 2.259)
ob_plane_002.rotation_euler = (0.5236, 1.11e-16, 0.5948)
ob_plane_002.lineart.crease_threshold = 0.0
ob_plane_001.location = (-4.169, -2.528, 2.259)
ob_plane_001.rotation_euler = (0.5236, 1.11e-16, -0.9004)
ob_plane_001.lineart.crease_threshold = 0.0
ob_plane.location = (-0.3777, -0.7215, -0.6174)
ob_plane.scale = (10.0, 10.0, 10.0)
ob_plane.lineart.crease_threshold = 0.0
ob_circle.location = (-0.2377, 2.214, -0.1371)
ob_circle.rotation_euler = (-0.1524, -0.1208, 0.0185)
ob_circle.scale = (1.962, 1.962, 1.962)
ob_circle.lineart.crease_threshold = 0.0
_m = ob_circle.modifiers.new('Subsurf', 'SUBSURF')
_m.uv_smooth = 'PRESERVE_CORNERS'
_m.levels = 3
_m.render_levels = 3
_m.show_only_control_edges = False
ob_lamp.location = (3.076, 2.573, 6.069)
ob_lamp.rotation_euler = (0.5883, 0.2715, 1.868)
ob_lamp.lock_rotations_4d = False
ob_lamp.empty_display_type = 'ARROWS'
ob_lamp.color = (0.0, 0.0, 0.0, 0.0)
ob_lamp.lineart.crease_threshold = 0.0
ob_camera.location = (-0.3081, -9.484, 5.395)
ob_camera.rotation_euler = (1.087, 0.0645, -0.03885)
ob_camera.lock_rotations_4d = False
ob_camera.empty_display_type = 'ARROWS'
ob_camera.color = (0.0, 0.0, 0.0, 0.0)
ob_camera.display_type = 'WIRE'
ob_camera.lineart.crease_threshold = 0.0
cam_camera.dof.focus_object = ob_empty

# ---- collection membership
col_collection_1.objects.link(ob_empty)
col_collection_1.objects.link(ob_plane_002)
col_collection_1.objects.link(ob_plane_001)
col_collection_1.objects.link(ob_plane)
col_collection_1.objects.link(ob_circle)
col_collection_1.objects.link(ob_lamp)
col_collection_1.objects.link(ob_camera)

# ---- scene / render settings (as saved in the file)
scene.camera = ob_camera
scene.frame_start = 1; scene.frame_end = 250; scene.frame_set(230)
scene.render.engine = 'CYCLES'
scene.render.image_settings.file_format = 'JPEG'
scene.render.resolution_percentage = 50
scene.render.dither_intensity = 0.0
scene.cycles.use_denoising = False
scene.cycles.samples = 1000
scene.cycles.sampling_pattern = 'TABULATED_SOBOL'
scene.cycles.light_sampling_threshold = 0.0
scene.cycles.use_adaptive_sampling = False
scene.cycles.use_light_tree = False
scene.cycles.blur_glossy = 0.0
scene.cycles.pixel_filter_type = 'GAUSSIAN'
scene.cycles.sample_clamp_indirect = 0.0
scene.view_settings.view_transform = 'Standard'
bpy.context.view_layer.update()
